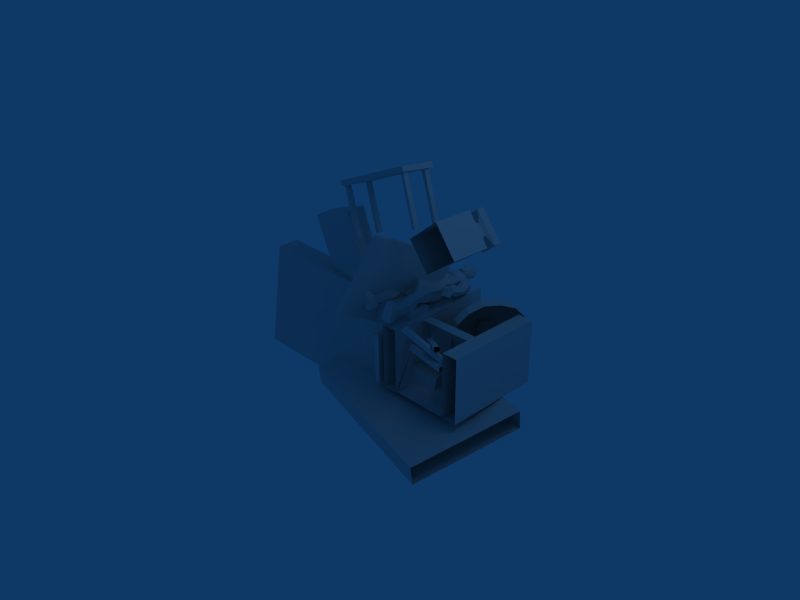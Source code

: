 # Source: blacksmith_destroyed.blend  (saved by Blender 2.44.0; exported with 4.5.12 LTS)
import bpy
from mathutils import Matrix  # noqa: F401  (used for matrix-valued properties, if any)

bpy.ops.wm.read_factory_settings(use_empty=True)
scene = bpy.context.scene
scene.name = 'Scene'

# ---- collections
col_collection_1 = bpy.data.collections.new('Collection 1'); scene.collection.children.link(col_collection_1)

# ---- materials (node trees are filled in below, after node groups)
mat_nonetexture = bpy.data.materials.new('Nonetexture_')
mat_nonetexture.alpha_threshold = 0.0
mat_nonetexture.roughness = 0.5
mat_nonetexture.line_color = (0.0, 0.0, 0.0, 1.0)
mat_material = bpy.data.materials.new('Material')
mat_material.alpha_threshold = 0.0
mat_material.roughness = 0.5
mat_material.line_color = (0.0, 0.0, 0.0, 1.0)

# ---- material node trees

# ---- world
world_world = bpy.data.worlds.new('World'); scene.world = world_world
world_world.color = (0.05656, 0.2208, 0.4)
world_world.use_sun_shadow = False
world_world.sun_shadow_jitter_overblur = 0.0
world_world.cycles.sampling_method = 'MANUAL'
world_world.cycles.sample_map_resolution = 256

# ---- cameras
cam_camera = bpy.data.cameras.new('Camera')
cam_camera.passepartout_alpha = 0.2
cam_camera.clip_end = 100.0
cam_camera.lens = 35.0
cam_camera.ortho_scale = 7.314
cam_camera.show_passepartout = False
cam_camera.show_safe_areas = True
cam_camera.dof.focus_distance = 0.0
cam_camera.dof.aperture_fstop = 128.0

# ---- lights
light_spot = bpy.data.lights.new('Spot', 'POINT')
light_spot.transmission_factor = 0.0
light_spot.cutoff_distance = 30.0
light_spot.energy = 100.0
light_spot.shadow_buffer_clip_start = 1.001
light_spot.shadow_soft_size = 1.0
light_spot.shadow_maximum_resolution = 0.006
light_spot.use_absolute_resolution = True
light_spot.cycles.use_multiple_importance_sampling = False

# ---- meshes
me_worker_stand_nonetext = bpy.data.meshes.new('worker_stand_Nonetext')
me_worker_stand_nonetext.from_pydata([(0.01941, 0.8492, 0.2708), (0.04513, 0.7303, -0.01315), (-0.01661, 1.117, 0.1683), (0.02071, 1.03, -0.2221), (-0.01297, 1.173, 0.1437), (0.02022, 1.194, -0.2078), (-0.01329, 1.28, 0.1428), (0.01443, 1.282, -0.1675), (-0.003073, 1.394, 0.1633), (0.01275, 1.401, -0.1931), (-0.004631, 1.484, 0.1662), (0.007603, 1.537, -0.2419), (-0.02021, 1.633, 0.1784), (0.02423, 1.694, -0.2097), (-0.01087, 1.732, 0.1096), (0.0177, 1.764, -0.1234), (-0.008845, 1.513, 0.2015), (-0.006103, 1.835, 0.08829), (0.009147, 1.856, -0.04089), (0.1804, -0.006636, 0.1705), (0.112, -0.005093, -0.02859), (0.3247, 5.666e-05, 0.1161), (0.2583, 0.003606, -0.0759), (0.1753, 0.09995, 0.1717), (0.1077, 0.1143, -0.02862), (0.3196, 0.1072, 0.1172), (0.2569, 0.1101, -0.06998), (0.2471, -0.004829, 0.2934), (0.3444, -0.00157, 0.2676), (0.2458, 0.06468, 0.2967), (0.3417, 0.06855, 0.2662), (0.1855, 0.158, 0.1208), (0.1544, 0.1708, 0.008456), (0.2707, 0.1623, 0.0927), (0.2397, 0.1665, -0.01494), (0.1146, 0.3899, 0.1319), (0.06751, 0.4589, 0.005374), (0.289, 0.3874, 0.09417), (0.2721, 0.456, -0.03817), (0.2231, 0.1586, 0.109), (0.2074, 0.3814, 0.1643), (0.1595, 0.4613, -0.04143), (0.1962, 0.1679, -0.003264), (0.1215, 0.6025, 0.1669), (0.1025, 0.5988, 0.05962), (0.259, 0.6015, 0.1425), (0.2397, 0.5997, 0.03529), (0.1956, 0.6047, 0.2085), (0.1636, 0.5994, 0.02749), (0.1129, 0.6544, 0.1669), (0.09845, 0.632, 0.05909), (0.2532, 0.6518, 0.1393), (0.236, 0.6337, 0.03305), (0.1889, 0.6597, 0.2038), (0.1603, 0.6284, 0.02448), (0.2667, 0.8049, 0.1553), (0.2472, 0.7559, 0.002959), (0.1264, 0.8278, 0.2274), (0.1157, 0.7382, -0.02123), (0.2194, 1.117, 0.07596), (0.2016, 1.069, -0.0778), (0.1032, 1.109, 0.1394), (0.1223, 1.029, -0.1773), (0.1856, 1.205, 0.08026), (0.1879, 1.19, -0.06848), (0.09264, 1.183, 0.1496), (0.1244, 1.189, -0.1704), (0.1743, 1.283, 0.1042), (0.1844, 1.281, -0.06825), (0.09368, 1.282, 0.1493), (0.1254, 1.28, -0.142), (0.1869, 1.378, 0.0739), (0.1827, 1.384, -0.05303), (0.1086, 1.374, 0.1372), (0.112, 1.386, -0.1723), (0.2423, 1.538, 0.1152), (0.2102, 1.482, -0.05073), (0.1331, 1.465, 0.1664), (0.2578, 1.567, -0.151), (0.2229, 1.646, 0.1234), (0.2907, 1.736, 0.01707), (0.1235, 1.631, 0.1942), (0.2551, 1.683, -0.1314), (0.07098, 1.75, 0.06808), (0.08625, 1.764, -0.06194), (0.292, 1.6, 0.1233), (0.348, 1.656, 0.03232), (0.3169, 1.626, -0.09537), (0.2787, 1.379, 0.05115), (0.2678, 1.368, -0.01973), (0.2886, 1.385, -0.08371), (0.3438, 1.426, 0.07683), (0.3917, 1.457, 0.008162), (0.3594, 1.434, -0.06294), (0.3078, 1.346, 0.07626), (0.2948, 1.316, 0.0192), (0.3097, 1.305, -0.04013), (0.3726, 1.387, 0.07345), (0.3999, 1.383, 0.01499), (0.3765, 1.348, -0.04863), (0.2943, 1.26, 0.1448), (0.2878, 1.225, 0.06595), (0.298, 1.207, -0.007548), (0.4013, 1.315, 0.1303), (0.4457, 1.311, 0.04793), (0.4048, 1.258, -0.02686), (0.3774, 1.103, 0.161), (0.3653, 1.083, 0.1257), (0.3775, 1.076, 0.08701), (0.4313, 1.131, 0.1531), (0.4534, 1.129, 0.1124), (0.4336, 1.103, 0.0759), (0.4158, 1.058, 0.2244), (0.4202, 1.005, 0.07539), (0.4862, 1.062, 0.217), (0.4941, 1.011, 0.06907), (0.397, 0.9495, 0.2345), (0.4228, 0.9082, 0.1307), (0.4447, 0.9416, 0.2393), (0.1305, 1.491, 0.2032), (0.03455, 1.838, 0.07467), (0.06016, 1.84, 0.04062), (0.05356, 1.849, 0.007072), (0.1061, 1.763, 0.01061), (0.1946, 1.747, 0.01115), (-0.0001167, 1.875, 0.04122), (-0.09647, 0.853, 0.2605), (-0.06113, 0.7299, -0.01946), (-0.2322, 0.02446, 0.1996), (-0.1245, 0.02776, 0.0199), (-0.3637, 0.03221, 0.1192), (-0.2586, 0.03347, -0.05584), (-0.2273, 0.1318, 0.2022), (-0.1214, 0.1489, 0.02124), (-0.3584, 0.1389, 0.1209), (-0.2587, 0.1389, -0.05133), (-0.3171, 0.02586, 0.3051), (-0.4102, 0.03068, 0.2669), (-0.3162, 0.09515, 0.3108), (-0.4063, 0.1008, 0.2659), (-0.2303, 0.1911, 0.1494), (-0.1767, 0.2041, 0.04655), (-0.3073, 0.1934, 0.1041), (-0.2546, 0.197, 0.004702), (-0.1714, 0.4249, 0.1744), (-0.09491, 0.4926, 0.06242), (-0.3311, 0.4199, 0.09481), (-0.2824, 0.4872, -0.03032), (-0.2645, 0.1908, 0.1298), (-0.2693, 0.4158, 0.183), (-0.1726, 0.4935, -0.005764), (-0.2147, 0.1999, 0.02554), (-0.1872, 0.6381, 0.2016), (-0.1422, 0.6274, 0.1031), (-0.3143, 0.6355, 0.1439), (-0.269, 0.6274, 0.0454), (-0.2692, 0.6433, 0.2232), (-0.1934, 0.6264, 0.05683), (-0.1765, 0.6863, 0.1937), (-0.1377, 0.6535, 0.09734), (-0.3067, 0.6854, 0.1383), (-0.2648, 0.656, 0.04205), (-0.26, 0.6994, 0.2155), (-0.1898, 0.6486, 0.05307), (-0.3158, 0.8404, 0.1302), (-0.2645, 0.7687, -0.004679), (-0.1927, 0.8538, 0.2165), (-0.1306, 0.7416, -0.0116), (-0.2297, 1.137, 0.02734), (-0.1866, 1.069, -0.113), (-0.1285, 1.131, 0.1128), (-0.09303, 1.016, -0.1913), (-0.1982, 1.208, 0.03961), (-0.1719, 1.19, -0.1056), (-0.1202, 1.181, 0.1282), (-0.09222, 1.19, -0.1912), (-0.1883, 1.28, 0.0765), (-0.1716, 1.281, -0.09541), (-0.1152, 1.278, 0.1344), (-0.1024, 1.282, -0.1584), (-0.191, 1.372, 0.05812), (-0.1745, 1.383, -0.07324), (-0.1177, 1.368, 0.1303), (-0.09208, 1.388, -0.1783), (-0.2573, 1.54, 0.06885), (-0.2026, 1.484, -0.07565), (-0.1391, 1.466, 0.1591), (-0.2286, 1.58, -0.195), (-0.244, 1.651, 0.06886), (-0.2819, 1.748, -0.05067), (-0.1615, 1.636, 0.163), (-0.2157, 1.695, -0.1848), (-0.07978, 1.753, 0.04996), (-0.06325, 1.767, -0.08002), (-0.3105, 1.606, 0.05604), (-0.3439, 1.668, -0.04944), (-0.288, 1.64, -0.162), (-0.2813, 1.383, -0.004505), (-0.2607, 1.371, -0.0731), (-0.2728, 1.387, -0.136), (-0.3505, 1.434, -0.007537), (-0.387, 1.466, -0.07125), (-0.3426, 1.443, -0.1429), (-0.3129, 1.357, 0.01355), (-0.2934, 1.325, -0.04876), (-0.2993, 1.31, -0.109), (-0.3772, 1.399, -0.01147), (-0.3953, 1.393, -0.08157), (-0.3647, 1.351, -0.1282), (-0.311, 1.295, 0.06796), (-0.3077, 1.246, 0.00441), (-0.3225, 1.248, -0.06431), (-0.4134, 1.347, 0.02799), (-0.4456, 1.328, -0.05913), (-0.3958, 1.263, -0.1166), (-0.3987, 1.144, 0.1), (-0.3819, 1.118, 0.07095), (-0.3887, 1.105, 0.03263), (-0.4503, 1.17, 0.07959), (-0.4667, 1.161, 0.03717), (-0.4424, 1.129, 0.0092), (-0.4456, 1.11, 0.1645), (-0.429, 1.031, 0.02792), (-0.5142, 1.111, 0.1471), (-0.5015, 1.034, 0.01067), (-0.4278, 1.005, 0.1958), (-0.4388, 0.9458, 0.09823), (-0.4756, 0.9967, 0.1955), (-0.1443, 1.493, 0.1925), (-0.04248, 1.839, 0.06573), (-0.05955, 1.842, 0.02671), (-0.04524, 1.85, -0.004408), (-0.09981, 1.767, -0.01393), (-0.1865, 1.755, -0.03425), (0.0049, 1.811, -0.009761), (-0.01271, 1.784, 0.1388), (0.01329, 1.875, -0.07675), (-0.01259, 1.967, 0.1601), (0.01284, 1.99, -0.08993), (-0.01126, 2.062, 0.1478), (0.007256, 2.081, -0.03728), (-0.01534, 1.878, 0.1827), (-0.01238, 1.864, 0.1502), (-0.001586, 2.09, 0.051), (0.04695, 1.804, 0.1229), (0.07788, 1.873, -0.04237), (0.08802, 1.979, 0.1063), (0.1134, 1.989, 0.0161), (0.08204, 1.994, -0.05622), (0.06558, 2.067, 0.1009), (0.0847, 2.075, 0.03242), (0.06029, 2.079, -0.01192), (0.06782, 1.885, 0.1191), (0.006581, 1.882, 0.1487), (0.1029, 1.903, 0.02555), (0.06441, 1.843, 0.03022), (-0.06641, 1.806, 0.1097), (-0.05735, 1.874, -0.05801), (-0.1003, 1.979, 0.08716), (-0.107, 1.989, -0.006304), (-0.06177, 1.994, -0.07084), (-0.07728, 2.067, 0.08654), (-0.08246, 2.075, 0.01568), (-0.04975, 2.079, -0.02294), (-0.08363, 1.887, 0.102), (-0.03004, 1.882, 0.1447), (-0.09675, 1.905, 0.002897), (-0.06124, 1.845, 0.01563), (-0.4323, 1.198, 0.2854), (-0.4323, 1.042, 0.02671), (-0.4433, 0.9946, 0.05518), (-0.4433, 1.15, 0.3139), (-0.3771, 1.188, 0.2911), (-0.3771, 1.032, 0.0324), (-0.3881, 0.9851, 0.06087), (-0.3881, 1.141, 0.3196), (-0.3702, 1.051, 0.3738), (-0.3201, 1.265, 0.2446), (-0.5003, 1.073, 0.3603), (-0.4502, 1.288, 0.2312), (-0.4502, 1.348, 0.3309), (-0.5003, 1.133, 0.46), (-0.3201, 1.325, 0.3443), (-0.3702, 1.111, 0.4735)], [], [(22, 19, 20), (19, 22, 21), (24, 19, 23), (19, 24, 20), (26, 20, 24), (20, 26, 22), (25, 22, 26), (22, 25, 21), (29, 28, 30), (28, 29, 27), (27, 21, 28), (21, 27, 19), (29, 19, 27), (19, 29, 23), (30, 23, 29), (23, 30, 25), (28, 25, 30), (25, 28, 21), (32, 23, 31), (23, 32, 24), (24, 34, 26), (24, 42, 34), (24, 32, 42), (33, 26, 34), (26, 33, 25), (39, 25, 33), (25, 31, 23), (39, 31, 25), (36, 31, 35), (31, 36, 32), (38, 42, 41), (42, 38, 34), (37, 34, 38), (34, 37, 33), (40, 33, 37), (33, 40, 39), (35, 39, 40), (39, 35, 31), (32, 41, 42), (41, 32, 36), (46, 41, 48), (41, 46, 38), (45, 38, 46), (38, 45, 37), (47, 37, 45), (37, 47, 40), (44, 35, 43), (35, 44, 36), (43, 40, 47), (40, 43, 35), (48, 36, 44), (36, 48, 41), (52, 48, 54), (48, 52, 46), (51, 46, 52), (46, 51, 45), (53, 45, 51), (45, 53, 47), (49, 47, 53), (47, 49, 43), (50, 43, 49), (43, 50, 44), (54, 44, 50), (44, 54, 48), (56, 54, 58), (54, 56, 52), (55, 52, 56), (52, 55, 51), (57, 51, 55), (51, 57, 53), (0, 53, 57), (53, 0, 49), (49, 0, 1), (49, 1, 50), (58, 50, 1), (50, 58, 54), (59, 56, 60), (56, 59, 55), (61, 55, 59), (55, 61, 57), (62, 1, 3), (1, 62, 58), (62, 64, 60), (64, 62, 66), (63, 60, 64), (60, 63, 59), (65, 59, 63), (59, 65, 61), (4, 61, 65), (61, 4, 2), (3, 66, 62), (66, 3, 5), (58, 60, 56), (60, 58, 62), (68, 66, 70), (66, 68, 64), (67, 64, 68), (64, 67, 63), (69, 63, 67), (63, 69, 65), (6, 65, 69), (65, 6, 4), (70, 5, 7), (5, 70, 66), (72, 70, 74), (70, 72, 68), (71, 68, 72), (68, 71, 67), (73, 67, 71), (67, 73, 69), (8, 69, 73), (69, 8, 6), (74, 7, 9), (7, 74, 70), (76, 74, 78), (74, 76, 72), (75, 72, 76), (72, 75, 71), (77, 71, 75), (71, 77, 73), (10, 73, 77), (73, 10, 8), (78, 9, 11), (9, 78, 74), (116, 117, 118), (81, 75, 79), (75, 81, 119), (16, 77, 119), (77, 16, 10), (119, 12, 16), (12, 119, 81), (82, 11, 13), (11, 82, 78), (124, 82, 84), (124, 83, 79), (14, 79, 83), (79, 14, 81), (81, 14, 12), (84, 13, 15), (87, 80, 86), (80, 87, 82), (78, 82, 87), (75, 85, 79), (86, 79, 85), (79, 86, 80), (89, 78, 90), (78, 89, 76), (88, 76, 89), (76, 88, 75), (93, 86, 92), (86, 93, 87), (90, 87, 93), (87, 90, 78), (91, 75, 88), (75, 91, 85), (92, 85, 91), (85, 92, 86), (95, 90, 96), (90, 95, 89), (99, 92, 98), (92, 99, 93), (96, 93, 99), (93, 96, 90), (94, 89, 95), (89, 94, 88), (97, 88, 94), (88, 97, 91), (98, 91, 97), (91, 98, 92), (101, 96, 102), (96, 101, 95), (105, 98, 104), (98, 105, 99), (102, 99, 105), (99, 102, 96), (100, 95, 101), (95, 100, 94), (103, 94, 100), (94, 103, 97), (104, 97, 103), (97, 104, 98), (107, 102, 108), (102, 107, 101), (111, 104, 110), (104, 111, 105), (108, 105, 111), (105, 108, 102), (106, 101, 107), (101, 106, 100), (109, 100, 106), (100, 109, 103), (110, 103, 109), (103, 110, 104), (112, 108, 113), (108, 112, 107), (115, 110, 114), (110, 115, 111), (113, 111, 115), (111, 113, 108), (107, 112, 106), (114, 106, 112), (106, 114, 109), (109, 114, 110), (116, 113, 117), (113, 116, 112), (117, 114, 118), (114, 117, 115), (115, 117, 113), (118, 112, 116), (112, 118, 114), (75, 119, 77), (14, 83, 120), (17, 14, 120), (15, 122, 84), (15, 18, 122), (0, 61, 2), (123, 122, 121), (122, 123, 84), (83, 121, 120), (121, 83, 123), (80, 82, 124), (80, 124, 79), (13, 84, 82), (124, 84, 123), (123, 83, 124), (61, 0, 57), (17, 120, 125), (122, 18, 125), (121, 122, 125), (120, 121, 125), (1, 127, 3), (127, 0, 126), (0, 127, 1), (131, 129, 128), (128, 130, 131), (133, 132, 128), (128, 129, 133), (135, 133, 129), (129, 131, 135), (134, 135, 131), (131, 130, 134), (138, 139, 137), (137, 136, 138), (136, 137, 130), (130, 128, 136), (138, 136, 128), (128, 132, 138), (139, 138, 132), (132, 134, 139), (137, 139, 134), (134, 130, 137), (141, 140, 132), (132, 133, 141), (133, 135, 143), (133, 143, 151), (133, 151, 141), (142, 143, 135), (135, 134, 142), (148, 142, 134), (134, 132, 140), (148, 134, 140), (145, 144, 140), (140, 141, 145), (147, 150, 151), (151, 143, 147), (146, 147, 143), (143, 142, 146), (149, 146, 142), (142, 148, 149), (144, 149, 148), (148, 140, 144), (141, 151, 150), (150, 145, 141), (155, 157, 150), (150, 147, 155), (154, 155, 147), (147, 146, 154), (156, 154, 146), (146, 149, 156), (153, 152, 144), (144, 145, 153), (152, 156, 149), (149, 144, 152), (157, 153, 145), (145, 150, 157), (161, 163, 157), (157, 155, 161), (160, 161, 155), (155, 154, 160), (162, 160, 154), (154, 156, 162), (158, 162, 156), (156, 152, 158), (159, 158, 152), (152, 153, 159), (163, 159, 153), (153, 157, 163), (165, 167, 163), (163, 161, 165), (164, 165, 161), (161, 160, 164), (166, 164, 160), (160, 162, 166), (126, 166, 162), (162, 158, 126), (127, 126, 158), (158, 159, 127), (167, 127, 159), (159, 163, 167), (168, 169, 165), (165, 164, 168), (170, 168, 164), (164, 166, 170), (171, 3, 127), (127, 167, 171), (171, 169, 173), (173, 175, 171), (172, 173, 169), (169, 168, 172), (174, 172, 168), (168, 170, 174), (4, 174, 170), (170, 2, 4), (3, 171, 175), (175, 5, 3), (167, 165, 169), (169, 171, 167), (177, 179, 175), (175, 173, 177), (176, 177, 173), (173, 172, 176), (178, 176, 172), (172, 174, 178), (6, 178, 174), (174, 4, 6), (179, 7, 5), (5, 175, 179), (181, 183, 179), (179, 177, 181), (180, 181, 177), (177, 176, 180), (182, 180, 176), (176, 178, 182), (8, 182, 178), (178, 6, 8), (183, 9, 7), (7, 179, 183), (185, 187, 183), (183, 181, 185), (184, 185, 181), (181, 180, 184), (186, 184, 180), (180, 182, 186), (10, 186, 182), (182, 8, 10), (187, 11, 9), (9, 183, 187), (225, 227, 226), (190, 188, 184), (184, 228, 190), (16, 228, 186), (186, 10, 16), (228, 16, 12), (12, 190, 228), (191, 13, 11), (11, 187, 191), (233, 193, 191), (233, 188, 192), (14, 192, 188), (188, 190, 14), (190, 12, 14), (193, 15, 13), (196, 195, 189), (189, 191, 196), (187, 196, 191), (184, 188, 194), (195, 194, 188), (188, 189, 195), (198, 199, 187), (187, 185, 198), (197, 198, 185), (185, 184, 197), (202, 201, 195), (195, 196, 202), (199, 202, 196), (196, 187, 199), (200, 197, 184), (184, 194, 200), (201, 200, 194), (194, 195, 201), (204, 205, 199), (199, 198, 204), (208, 207, 201), (201, 202, 208), (205, 208, 202), (202, 199, 205), (203, 204, 198), (198, 197, 203), (206, 203, 197), (197, 200, 206), (207, 206, 200), (200, 201, 207), (210, 211, 205), (205, 204, 210), (214, 213, 207), (207, 208, 214), (211, 214, 208), (208, 205, 211), (209, 210, 204), (204, 203, 209), (212, 209, 203), (203, 206, 212), (213, 212, 206), (206, 207, 213), (216, 217, 211), (211, 210, 216), (220, 219, 213), (213, 214, 220), (217, 220, 214), (214, 211, 217), (215, 216, 210), (210, 209, 215), (218, 215, 209), (209, 212, 218), (219, 218, 212), (212, 213, 219), (221, 222, 217), (217, 216, 221), (224, 223, 219), (219, 220, 224), (222, 224, 220), (220, 217, 222), (216, 215, 221), (223, 221, 215), (215, 218, 223), (218, 219, 223), (225, 226, 222), (222, 221, 225), (226, 227, 223), (223, 224, 226), (224, 222, 226), (227, 225, 221), (221, 223, 227), (184, 186, 228), (14, 229, 192), (17, 229, 14), (15, 193, 231), (15, 231, 18), (126, 2, 170), (232, 230, 231), (231, 193, 232), (192, 229, 230), (230, 232, 192), (189, 233, 191), (189, 188, 233), (13, 191, 193), (233, 232, 193), (232, 233, 192), (170, 166, 126), (126, 0, 2), (17, 125, 229), (231, 125, 18), (230, 125, 231), (229, 125, 230), (250, 243, 249), (243, 251, 240), (255, 234, 245), (235, 234, 244), (245, 234, 236), (247, 245, 248), (245, 247, 254), (254, 247, 246), (252, 237, 253), (237, 252, 246), (248, 236, 238), (236, 248, 245), (250, 248, 251), (248, 250, 247), (249, 247, 250), (247, 249, 246), (239, 246, 249), (246, 239, 237), (238, 251, 248), (251, 238, 240), (237, 241, 253), (241, 242, 253), (253, 244, 252), (244, 242, 235), (253, 242, 244), (239, 249, 243), (243, 250, 251), (252, 254, 246), (245, 254, 255), (244, 254, 252), (255, 254, 244), (244, 234, 255), (262, 261, 243), (243, 240, 263), (267, 257, 234), (235, 256, 234), (257, 236, 234), (259, 260, 257), (257, 266, 259), (266, 258, 259), (264, 265, 237), (237, 258, 264), (260, 238, 236), (236, 257, 260), (262, 263, 260), (260, 259, 262), (261, 262, 259), (259, 258, 261), (239, 261, 258), (258, 237, 239), (238, 260, 263), (263, 240, 238), (237, 265, 241), (241, 265, 242), (265, 264, 256), (256, 235, 242), (265, 256, 242), (239, 243, 261), (243, 263, 262), (264, 258, 266), (257, 267, 266), (256, 264, 266), (267, 256, 266), (256, 267, 234), (281, 283, 282), (281, 282, 280), (278, 276, 283), (278, 283, 281), (277, 279, 280), (277, 280, 282), (276, 277, 282), (276, 282, 283), (279, 278, 280), (278, 281, 280), (268, 271, 279), (271, 278, 279), (275, 272, 277), (275, 277, 276), (272, 268, 277), (268, 279, 277), (271, 275, 276), (271, 276, 278), (270, 274, 275), (270, 275, 271), (269, 273, 270), (273, 274, 270), (268, 272, 273), (268, 273, 269), (272, 275, 274), (272, 274, 273), (270, 271, 268), (270, 268, 269)])
_uv = me_worker_stand_nonetext.uv_layers.new(name='UVTex')
_uv.uv.foreach_set('vector', [0.4303, 0.01098, 0.582, 0.01154, 0.5806, 0.01158, 0.582, 0.01154, 0.4303, 0.01098, 0.4743, 0.01154, 0.06942, 0.05128, 0.1332, 0.01099, 0.1332, 0.05027, 0.1332, 0.01099, 0.06942, 0.05128, 0.06942, 0.01199, 0.0128, 0.05128, 0.06942, 0.01199, 0.06942, 0.05128, 0.06942, 0.01199, 0.0128, 0.05128, 0.0128, 0.01199, 0.4746, 0.08016, 0.4303, 0.01098, 0.4303, 0.08063, 0.4303, 0.01098, 0.4746, 0.08016, 0.4743, 0.01154, 0.5534, 0.04662, 0.4987, 0.01092, 0.4982, 0.04662, 0.4987, 0.01092, 0.5534, 0.04662, 0.5537, 0.01175, 0.5537, 0.01175, 0.4743, 0.01154, 0.4987, 0.01092, 0.4743, 0.01154, 0.5537, 0.01175, 0.582, 0.01154, 0.5534, 0.04662, 0.582, 0.01154, 0.5537, 0.01175, 0.582, 0.01154, 0.5534, 0.04662, 0.5814, 0.08051, 0.4982, 0.04662, 0.5814, 0.08051, 0.5534, 0.04662, 0.5814, 0.08051, 0.4982, 0.04662, 0.4746, 0.08016, 0.4987, 0.01092, 0.4746, 0.08016, 0.4982, 0.04662, 0.4746, 0.08016, 0.4987, 0.01092, 0.4743, 0.01154, 0.05742, 0.07295, 0.1332, 0.05027, 0.09792, 0.07237, 0.1332, 0.05027, 0.05742, 0.07295, 0.06942, 0.05128, 0.06942, 0.05128, 0.0248, 0.07295, 0.0128, 0.05128, 0.06942, 0.05128, 0.04135, 0.07295, 0.0248, 0.07295, 0.06942, 0.05128, 0.05742, 0.07295, 0.04135, 0.07295, 0.5081, 0.1092, 0.4303, 0.08063, 0.4755, 0.1094, 0.4303, 0.08063, 0.5081, 0.1092, 0.4746, 0.08016, 0.5275, 0.1092, 0.4746, 0.08016, 0.5081, 0.1092, 0.4746, 0.08016, 0.542, 0.1092, 0.5814, 0.08051, 0.5275, 0.1092, 0.542, 0.1092, 0.4746, 0.08016, 0.09919, 0.1712, 0.09792, 0.07237, 0.1291, 0.1508, 0.09792, 0.07237, 0.09919, 0.1712, 0.05742, 0.07295, 0.02276, 0.179, 0.04135, 0.07295, 0.06272, 0.175, 0.04135, 0.07295, 0.02276, 0.179, 0.0248, 0.07295, 0.508, 0.1973, 0.4755, 0.1094, 0.4742, 0.2182, 0.4755, 0.1094, 0.508, 0.1973, 0.5081, 0.1092, 0.5438, 0.1938, 0.5081, 0.1092, 0.508, 0.1973, 0.5081, 0.1092, 0.5438, 0.1938, 0.5275, 0.1092, 0.5747, 0.1906, 0.5275, 0.1092, 0.5438, 0.1938, 0.5275, 0.1092, 0.5747, 0.1906, 0.542, 0.1092, 0.05742, 0.07295, 0.06272, 0.175, 0.04135, 0.07295, 0.06272, 0.175, 0.05742, 0.07295, 0.09919, 0.1712, 0.04812, 0.2369, 0.06272, 0.175, 0.07496, 0.2343, 0.06272, 0.175, 0.04812, 0.2369, 0.02276, 0.179, 0.5318, 0.2745, 0.4742, 0.2182, 0.4919, 0.2745, 0.4742, 0.2182, 0.5318, 0.2745, 0.508, 0.1973, 0.5598, 0.2717, 0.508, 0.1973, 0.5318, 0.2745, 0.508, 0.1973, 0.5598, 0.2717, 0.5438, 0.1938, 0.09906, 0.2318, 0.1291, 0.1508, 0.1383, 0.2288, 0.1291, 0.1508, 0.09906, 0.2318, 0.09919, 0.1712, 0.584, 0.2692, 0.5438, 0.1938, 0.5598, 0.2717, 0.5438, 0.1938, 0.584, 0.2692, 0.5747, 0.1906, 0.07496, 0.2343, 0.09919, 0.1712, 0.09906, 0.2318, 0.09919, 0.1712, 0.07496, 0.2343, 0.06272, 0.175, 0.05187, 0.2548, 0.07496, 0.2343, 0.07871, 0.2522, 0.07496, 0.2343, 0.05187, 0.2548, 0.04812, 0.2369, 0.5356, 0.2925, 0.4919, 0.2745, 0.4978, 0.2925, 0.4919, 0.2745, 0.5356, 0.2925, 0.5318, 0.2745, 0.5636, 0.2897, 0.5318, 0.2745, 0.5356, 0.2925, 0.5318, 0.2745, 0.5636, 0.2897, 0.5598, 0.2717, 0.5878, 0.2872, 0.5598, 0.2717, 0.5636, 0.2897, 0.5598, 0.2717, 0.5878, 0.2872, 0.584, 0.2692, 0.1028, 0.2496, 0.1383, 0.2288, 0.1421, 0.2466, 0.1383, 0.2288, 0.1028, 0.2496, 0.09906, 0.2318, 0.07871, 0.2522, 0.09906, 0.2318, 0.1028, 0.2496, 0.09906, 0.2318, 0.07871, 0.2522, 0.07496, 0.2343, 0.05231, 0.3061, 0.07871, 0.2522, 0.09921, 0.3017, 0.07871, 0.2522, 0.05231, 0.3061, 0.05187, 0.2548, 0.5361, 0.3442, 0.4978, 0.2925, 0.4958, 0.3467, 0.4978, 0.2925, 0.5361, 0.3442, 0.5356, 0.2925, 0.5842, 0.3393, 0.5356, 0.2925, 0.5361, 0.3442, 0.5356, 0.2925, 0.5842, 0.3393, 0.5636, 0.2897, 0.615, 0.339, 0.5636, 0.2897, 0.5842, 0.3393, 0.5636, 0.2897, 0.615, 0.339, 0.5878, 0.2872, 0.1421, 0.2466, 0.147, 0.2986, 0.1283, 0.299, 0.1421, 0.2466, 0.1283, 0.299, 0.1028, 0.2496, 0.09921, 0.3017, 0.1028, 0.2496, 0.1283, 0.299, 0.1028, 0.2496, 0.09921, 0.3017, 0.07871, 0.2522, 0.5548, 0.4618, 0.4958, 0.3467, 0.513, 0.4645, 0.4958, 0.3467, 0.5548, 0.4618, 0.5361, 0.3442, 0.5986, 0.4506, 0.5361, 0.3442, 0.5548, 0.4618, 0.5361, 0.3442, 0.5986, 0.4506, 0.5842, 0.3393, 0.1053, 0.4164, 0.1283, 0.299, 0.149, 0.4125, 0.1283, 0.299, 0.1053, 0.4164, 0.09921, 0.3017, 0.1053, 0.4164, 0.06961, 0.4614, 0.06393, 0.4206, 0.06961, 0.4614, 0.1053, 0.4164, 0.1075, 0.4631, 0.5661, 0.5021, 0.513, 0.4645, 0.5285, 0.5021, 0.513, 0.4645, 0.5661, 0.5021, 0.5548, 0.4618, 0.5989, 0.4954, 0.5548, 0.4618, 0.5661, 0.5021, 0.5548, 0.4618, 0.5989, 0.4954, 0.5986, 0.4506, 0.6343, 0.4954, 0.5986, 0.4506, 0.5989, 0.4954, 0.5986, 0.4506, 0.6343, 0.4954, 0.6343, 0.4472, 0.149, 0.4125, 0.1075, 0.4631, 0.1053, 0.4164, 0.1075, 0.4631, 0.149, 0.4125, 0.149, 0.4633, 0.09921, 0.3017, 0.06393, 0.4206, 0.05231, 0.3061, 0.06393, 0.4206, 0.09921, 0.3017, 0.1053, 0.4164, 0.07108, 0.4937, 0.1075, 0.4631, 0.1067, 0.4952, 0.1075, 0.4631, 0.07108, 0.4937, 0.06961, 0.4614, 0.5676, 0.5346, 0.5285, 0.5021, 0.5316, 0.5346, 0.5285, 0.5021, 0.5676, 0.5346, 0.5661, 0.5021, 0.5965, 0.5346, 0.5661, 0.5021, 0.5676, 0.5346, 0.5661, 0.5021, 0.5965, 0.5346, 0.5989, 0.4954, 0.6343, 0.5346, 0.5989, 0.4954, 0.5965, 0.5346, 0.5989, 0.4954, 0.6343, 0.5346, 0.6343, 0.4954, 0.1067, 0.4952, 0.149, 0.4633, 0.149, 0.4953, 0.149, 0.4633, 0.1067, 0.4952, 0.1075, 0.4631, 0.06797, 0.5304, 0.1067, 0.4952, 0.1113, 0.5321, 0.1067, 0.4952, 0.06797, 0.5304, 0.07108, 0.4937, 0.5645, 0.5716, 0.5316, 0.5346, 0.5498, 0.5716, 0.5316, 0.5346, 0.5645, 0.5716, 0.5676, 0.5346, 0.5932, 0.5716, 0.5676, 0.5346, 0.5645, 0.5716, 0.5676, 0.5346, 0.5932, 0.5716, 0.5965, 0.5346, 0.6343, 0.5816, 0.5965, 0.5346, 0.5932, 0.5716, 0.5965, 0.5346, 0.6343, 0.5816, 0.6343, 0.5346, 0.1113, 0.5321, 0.149, 0.4953, 0.149, 0.5372, 0.149, 0.4953, 0.1113, 0.5321, 0.1067, 0.4952, 0.06733, 0.5624, 0.1113, 0.5321, 0.05425, 0.5966, 0.1113, 0.5321, 0.06733, 0.5624, 0.06797, 0.5304, 0.5356, 0.6377, 0.5498, 0.5716, 0.5496, 0.6051, 0.5498, 0.5716, 0.5356, 0.6377, 0.5645, 0.5716, 0.584, 0.6165, 0.5645, 0.5716, 0.5356, 0.6377, 0.5645, 0.5716, 0.584, 0.6165, 0.5932, 0.5716, 0.6343, 0.624, 0.5932, 0.5716, 0.584, 0.6165, 0.5932, 0.5716, 0.6343, 0.624, 0.6343, 0.5816, 0.05425, 0.5966, 0.149, 0.5372, 0.149, 0.577, 0.149, 0.5372, 0.05425, 0.5966, 0.1113, 0.5321, 0.3204, 0.4607, 0.3673, 0.4426, 0.3089, 0.4432, 0.5813, 0.679, 0.5356, 0.6377, 0.5462, 0.6779, 0.5356, 0.6377, 0.5813, 0.679, 0.5835, 0.6293, 0.6343, 0.6372, 0.584, 0.6165, 0.5835, 0.6293, 0.584, 0.6165, 0.6343, 0.6372, 0.6343, 0.624, 0.5835, 0.6293, 0.6343, 0.6789, 0.6343, 0.6372, 0.6343, 0.6789, 0.5835, 0.6293, 0.5813, 0.679, 0.06235, 0.6381, 0.149, 0.577, 0.149, 0.6349, 0.149, 0.577, 0.06235, 0.6381, 0.05425, 0.5966, 0.06899, 0.6765, 0.06235, 0.6381, 0.1195, 0.6806, 0.553, 0.7449, 0.6075, 0.7275, 0.5462, 0.6779, 0.6355, 0.7237, 0.5462, 0.6779, 0.6075, 0.7275, 0.5462, 0.6779, 0.6355, 0.7237, 0.5813, 0.679, 0.5813, 0.679, 0.6355, 0.7237, 0.6343, 0.6789, 0.1195, 0.6806, 0.149, 0.6349, 0.1471, 0.6769, 0.4743, 0.7044, 0.5211, 0.7198, 0.4963, 0.6941, 0.5211, 0.7198, 0.4743, 0.7044, 0.4798, 0.7438, 0.4447, 0.7177, 0.4798, 0.7438, 0.4743, 0.7044, 0.5356, 0.6377, 0.5193, 0.6634, 0.5462, 0.6779, 0.4963, 0.6941, 0.5462, 0.6779, 0.5193, 0.6634, 0.5462, 0.6779, 0.4963, 0.6941, 0.5211, 0.7198, 0.3654, 0.6652, 0.4447, 0.7177, 0.3972, 0.6573, 0.4447, 0.7177, 0.3654, 0.6652, 0.395, 0.7384, 0.5142, 0.5762, 0.5496, 0.6051, 0.531, 0.5624, 0.5496, 0.6051, 0.5142, 0.5762, 0.5356, 0.6377, 0.4331, 0.6421, 0.4963, 0.6941, 0.4678, 0.6256, 0.4963, 0.6941, 0.4331, 0.6421, 0.4743, 0.7044, 0.3972, 0.6573, 0.4743, 0.7044, 0.4331, 0.6421, 0.4743, 0.7044, 0.3972, 0.6573, 0.4447, 0.7177, 0.4868, 0.6025, 0.5356, 0.6377, 0.5142, 0.5762, 0.5356, 0.6377, 0.4868, 0.6025, 0.5193, 0.6634, 0.4678, 0.6256, 0.5193, 0.6634, 0.4868, 0.6025, 0.5193, 0.6634, 0.4678, 0.6256, 0.4963, 0.6941, 0.3565, 0.6444, 0.3972, 0.6573, 0.3804, 0.6335, 0.3972, 0.6573, 0.3565, 0.6444, 0.3654, 0.6652, 0.4137, 0.6204, 0.4678, 0.6256, 0.4556, 0.6035, 0.4678, 0.6256, 0.4137, 0.6204, 0.4331, 0.6421, 0.3804, 0.6335, 0.4331, 0.6421, 0.4137, 0.6204, 0.4331, 0.6421, 0.3804, 0.6335, 0.3972, 0.6573, 0.4993, 0.5667, 0.531, 0.5624, 0.5156, 0.5458, 0.531, 0.5624, 0.4993, 0.5667, 0.5142, 0.5762, 0.4738, 0.5896, 0.5142, 0.5762, 0.4993, 0.5667, 0.5142, 0.5762, 0.4738, 0.5896, 0.4868, 0.6025, 0.4556, 0.6035, 0.4868, 0.6025, 0.4738, 0.5896, 0.4868, 0.6025, 0.4556, 0.6035, 0.4678, 0.6256, 0.3313, 0.6185, 0.3804, 0.6335, 0.3611, 0.6117, 0.3804, 0.6335, 0.3313, 0.6185, 0.3565, 0.6444, 0.4002, 0.596, 0.4556, 0.6035, 0.4293, 0.586, 0.4556, 0.6035, 0.4002, 0.596, 0.4137, 0.6204, 0.3611, 0.6117, 0.4137, 0.6204, 0.4002, 0.596, 0.4137, 0.6204, 0.3611, 0.6117, 0.3804, 0.6335, 0.4839, 0.5417, 0.5156, 0.5458, 0.5022, 0.5166, 0.5156, 0.5458, 0.4839, 0.5417, 0.4993, 0.5667, 0.4505, 0.5716, 0.4993, 0.5667, 0.4839, 0.5417, 0.4993, 0.5667, 0.4505, 0.5716, 0.4738, 0.5896, 0.4293, 0.586, 0.4738, 0.5896, 0.4505, 0.5716, 0.4738, 0.5896, 0.4293, 0.586, 0.4556, 0.6035, 0.3286, 0.5552, 0.3611, 0.6117, 0.3525, 0.5383, 0.3611, 0.6117, 0.3286, 0.5552, 0.3313, 0.6185, 0.3747, 0.5228, 0.4293, 0.586, 0.4067, 0.5222, 0.4293, 0.586, 0.3747, 0.5228, 0.4002, 0.596, 0.3525, 0.5383, 0.4002, 0.596, 0.3747, 0.5228, 0.4002, 0.596, 0.3525, 0.5383, 0.3611, 0.6117, 0.4378, 0.4943, 0.5022, 0.5166, 0.4517, 0.4763, 0.5022, 0.5166, 0.4378, 0.4943, 0.4839, 0.5417, 0.4214, 0.5089, 0.4839, 0.5417, 0.4378, 0.4943, 0.4839, 0.5417, 0.4214, 0.5089, 0.4505, 0.5716, 0.4067, 0.5222, 0.4505, 0.5716, 0.4214, 0.5089, 0.4505, 0.5716, 0.4067, 0.5222, 0.4293, 0.586, 0.268, 0.5312, 0.3525, 0.5383, 0.3247, 0.4971, 0.3525, 0.5383, 0.268, 0.5312, 0.3286, 0.5552, 0.351, 0.4923, 0.4067, 0.5222, 0.393, 0.4892, 0.4067, 0.5222, 0.351, 0.4923, 0.3747, 0.5228, 0.3247, 0.4971, 0.3747, 0.5228, 0.351, 0.4923, 0.3747, 0.5228, 0.3247, 0.4971, 0.3525, 0.5383, 0.3286, 0.5552, 0.268, 0.5312, 0.3001, 0.5699, 0.393, 0.4892, 0.4378, 0.4943, 0.4175, 0.482, 0.4378, 0.4943, 0.393, 0.4892, 0.4214, 0.5089, 0.4214, 0.5089, 0.393, 0.4892, 0.4067, 0.5222, 0.3204, 0.4607, 0.3247, 0.4971, 0.3673, 0.4426, 0.3247, 0.4971, 0.3204, 0.4607, 0.268, 0.5312, 0.3673, 0.4426, 0.393, 0.4892, 0.3969, 0.4425, 0.393, 0.4892, 0.3673, 0.4426, 0.351, 0.4923, 0.351, 0.4923, 0.3673, 0.4426, 0.3247, 0.4971, 0.3969, 0.4425, 0.4175, 0.482, 0.4148, 0.4414, 0.4175, 0.482, 0.3969, 0.4425, 0.393, 0.4892, 0.5356, 0.6377, 0.5835, 0.6293, 0.584, 0.6165, 0.6355, 0.7237, 0.6075, 0.7275, 0.6212, 0.7561, 0.6355, 0.756, 0.6355, 0.7237, 0.6212, 0.7561, 0.1471, 0.6769, 0.1262, 0.7125, 0.1195, 0.6806, 0.1471, 0.6769, 0.1471, 0.7127, 0.1262, 0.7125, 0.615, 0.339, 0.5986, 0.4506, 0.6343, 0.4472, 0.09919, 0.6935, 0.1262, 0.7125, 0.1119, 0.7199, 0.1262, 0.7125, 0.09919, 0.6935, 0.1195, 0.6806, 0.6075, 0.7275, 0.6014, 0.7673, 0.6212, 0.7561, 0.6014, 0.7673, 0.6075, 0.7275, 0.5886, 0.7406, 0.5211, 0.7198, 0.4798, 0.7438, 0.553, 0.7449, 0.5211, 0.7198, 0.553, 0.7449, 0.5462, 0.6779, 0.149, 0.6349, 0.1195, 0.6806, 0.06235, 0.6381, 0.06899, 0.6765, 0.1195, 0.6806, 0.09919, 0.6935, 0.5886, 0.7406, 0.6075, 0.7275, 0.553, 0.7449, 0.5986, 0.4506, 0.615, 0.339, 0.5842, 0.3393, 0.6355, 0.756, 0.6212, 0.7561, 0.6355, 0.7772, 0.1262, 0.7125, 0.1471, 0.7127, 0.1471, 0.7334, 0.1119, 0.7199, 0.1262, 0.7125, 0.1471, 0.7334, 0.6212, 0.7561, 0.6014, 0.7673, 0.6355, 0.7772, 0.1283, 0.299, 0.1699, 0.2986, 0.149, 0.4125, 0.6566, 0.2014, 0.615, 0.339, 0.6562, 0.3391, 0.615, 0.339, 0.6566, 0.2014, 0.6147, 0.2018, 0.8383, 0.01291, 0.6896, 0.01245, 0.6896, 0.01245, 0.6896, 0.01245, 0.7917, 0.01283, 0.8383, 0.01291, 0.2285, 0.05128, 0.1629, 0.05027, 0.1629, 0.01099, 0.1629, 0.01099, 0.2285, 0.01199, 0.2285, 0.05128, 0.2851, 0.05128, 0.2285, 0.05128, 0.2285, 0.01199, 0.2285, 0.01199, 0.2851, 0.01199, 0.2851, 0.05128, 0.7917, 0.07774, 0.8383, 0.07795, 0.8383, 0.01291, 0.8383, 0.01291, 0.7917, 0.01283, 0.7917, 0.07774, 0.7132, 0.04825, 0.7673, 0.04825, 0.7673, 0.01259, 0.7673, 0.01259, 0.7132, 0.01259, 0.7132, 0.04825, 0.7132, 0.01259, 0.7673, 0.01259, 0.7917, 0.01283, 0.7917, 0.01283, 0.6896, 0.01245, 0.7132, 0.01259, 0.7132, 0.04825, 0.7132, 0.01259, 0.6896, 0.01245, 0.6896, 0.01245, 0.6896, 0.07832, 0.7132, 0.04825, 0.7673, 0.04825, 0.7132, 0.04825, 0.6896, 0.07832, 0.6896, 0.07832, 0.7917, 0.07774, 0.7673, 0.04825, 0.7673, 0.01259, 0.7673, 0.04825, 0.7917, 0.07774, 0.7917, 0.07774, 0.7917, 0.01283, 0.7673, 0.01259, 0.2405, 0.07295, 0.1988, 0.06991, 0.1629, 0.05027, 0.1629, 0.05027, 0.2285, 0.05128, 0.2405, 0.07295, 0.2285, 0.05128, 0.2851, 0.05128, 0.2732, 0.07295, 0.2285, 0.05128, 0.2732, 0.07295, 0.2566, 0.07295, 0.2285, 0.05128, 0.2566, 0.07295, 0.2405, 0.07295, 0.7605, 0.1092, 0.7931, 0.108, 0.8383, 0.07795, 0.8383, 0.07795, 0.7917, 0.07774, 0.7605, 0.1092, 0.7411, 0.1092, 0.7605, 0.1092, 0.7917, 0.07774, 0.7917, 0.07774, 0.6896, 0.07832, 0.7266, 0.1092, 0.7411, 0.1092, 0.7917, 0.07774, 0.7266, 0.1092, 0.1988, 0.1712, 0.1664, 0.1508, 0.1988, 0.06991, 0.1988, 0.06991, 0.2405, 0.07295, 0.1988, 0.1712, 0.2752, 0.179, 0.2352, 0.175, 0.2566, 0.07295, 0.2566, 0.07295, 0.2732, 0.07295, 0.2752, 0.179, 0.7606, 0.1973, 0.8005, 0.2195, 0.7931, 0.108, 0.7931, 0.108, 0.7605, 0.1092, 0.7606, 0.1973, 0.7249, 0.1938, 0.7606, 0.1973, 0.7605, 0.1092, 0.7605, 0.1092, 0.7411, 0.1092, 0.7249, 0.1938, 0.694, 0.1906, 0.7249, 0.1938, 0.7411, 0.1092, 0.7411, 0.1092, 0.7266, 0.1092, 0.694, 0.1906, 0.2405, 0.07295, 0.2566, 0.07295, 0.2352, 0.175, 0.2352, 0.175, 0.1988, 0.1712, 0.2405, 0.07295, 0.2498, 0.2369, 0.223, 0.2343, 0.2352, 0.175, 0.2352, 0.175, 0.2752, 0.179, 0.2498, 0.2369, 0.7368, 0.2745, 0.7767, 0.2745, 0.8005, 0.2195, 0.8005, 0.2195, 0.7606, 0.1973, 0.7368, 0.2745, 0.7088, 0.2717, 0.7368, 0.2745, 0.7606, 0.1973, 0.7606, 0.1973, 0.7249, 0.1938, 0.7088, 0.2717, 0.1989, 0.2318, 0.1572, 0.2288, 0.1664, 0.1508, 0.1664, 0.1508, 0.1988, 0.1712, 0.1989, 0.2318, 0.6846, 0.2692, 0.7088, 0.2717, 0.7249, 0.1938, 0.7249, 0.1938, 0.694, 0.1906, 0.6846, 0.2692, 0.223, 0.2343, 0.1989, 0.2318, 0.1988, 0.1712, 0.1988, 0.1712, 0.2352, 0.175, 0.223, 0.2343, 0.2461, 0.2548, 0.2192, 0.2522, 0.223, 0.2343, 0.223, 0.2343, 0.2498, 0.2369, 0.2461, 0.2548, 0.733, 0.2925, 0.7709, 0.2925, 0.7767, 0.2745, 0.7767, 0.2745, 0.7368, 0.2745, 0.733, 0.2925, 0.705, 0.2897, 0.733, 0.2925, 0.7368, 0.2745, 0.7368, 0.2745, 0.7088, 0.2717, 0.705, 0.2897, 0.6808, 0.2872, 0.705, 0.2897, 0.7088, 0.2717, 0.7088, 0.2717, 0.6846, 0.2692, 0.6808, 0.2872, 0.1951, 0.2496, 0.1534, 0.2466, 0.1572, 0.2288, 0.1572, 0.2288, 0.1989, 0.2318, 0.1951, 0.2496, 0.2192, 0.2522, 0.1951, 0.2496, 0.1989, 0.2318, 0.1989, 0.2318, 0.223, 0.2343, 0.2192, 0.2522, 0.2456, 0.3061, 0.1987, 0.3017, 0.2192, 0.2522, 0.2192, 0.2522, 0.2461, 0.2548, 0.2456, 0.3061, 0.7326, 0.3442, 0.774, 0.3503, 0.7709, 0.2925, 0.7709, 0.2925, 0.733, 0.2925, 0.7326, 0.3442, 0.6844, 0.3393, 0.7326, 0.3442, 0.733, 0.2925, 0.733, 0.2925, 0.705, 0.2897, 0.6844, 0.3393, 0.6562, 0.3391, 0.6844, 0.3393, 0.705, 0.2897, 0.705, 0.2897, 0.6808, 0.2872, 0.6562, 0.3391, 0.1699, 0.2986, 0.1474, 0.2987, 0.1534, 0.2466, 0.1534, 0.2466, 0.1951, 0.2496, 0.1699, 0.2986, 0.1987, 0.3017, 0.1699, 0.2986, 0.1951, 0.2496, 0.1951, 0.2496, 0.2192, 0.2522, 0.1987, 0.3017, 0.7139, 0.4618, 0.7557, 0.4682, 0.774, 0.3503, 0.774, 0.3503, 0.7326, 0.3442, 0.7139, 0.4618, 0.67, 0.4506, 0.7139, 0.4618, 0.7326, 0.3442, 0.7326, 0.3442, 0.6844, 0.3393, 0.67, 0.4506, 0.1926, 0.4164, 0.149, 0.4125, 0.1699, 0.2986, 0.1699, 0.2986, 0.1987, 0.3017, 0.1926, 0.4164, 0.1926, 0.4164, 0.2353, 0.4218, 0.2296, 0.4626, 0.2296, 0.4626, 0.1905, 0.4631, 0.1926, 0.4164, 0.7025, 0.5021, 0.7401, 0.5058, 0.7557, 0.4682, 0.7557, 0.4682, 0.7139, 0.4618, 0.7025, 0.5021, 0.6697, 0.4954, 0.7025, 0.5021, 0.7139, 0.4618, 0.7139, 0.4618, 0.67, 0.4506, 0.6697, 0.4954, 0.6343, 0.4954, 0.6697, 0.4954, 0.67, 0.4506, 0.67, 0.4506, 0.6343, 0.4472, 0.6343, 0.4954, 0.149, 0.4125, 0.1926, 0.4164, 0.1905, 0.4631, 0.1905, 0.4631, 0.149, 0.4633, 0.149, 0.4125, 0.1987, 0.3017, 0.2456, 0.3061, 0.2353, 0.4218, 0.2353, 0.4218, 0.1926, 0.4164, 0.1987, 0.3017, 0.2281, 0.4949, 0.1912, 0.4952, 0.1905, 0.4631, 0.1905, 0.4631, 0.2296, 0.4626, 0.2281, 0.4949, 0.701, 0.5346, 0.7358, 0.5346, 0.7401, 0.5058, 0.7401, 0.5058, 0.7025, 0.5021, 0.701, 0.5346, 0.6721, 0.5346, 0.701, 0.5346, 0.7025, 0.5021, 0.7025, 0.5021, 0.6697, 0.4954, 0.6721, 0.5346, 0.6343, 0.5346, 0.6721, 0.5346, 0.6697, 0.4954, 0.6697, 0.4954, 0.6343, 0.4954, 0.6343, 0.5346, 0.1912, 0.4952, 0.149, 0.4953, 0.149, 0.4633, 0.149, 0.4633, 0.1905, 0.4631, 0.1912, 0.4952, 0.2312, 0.5316, 0.1866, 0.5321, 0.1912, 0.4952, 0.1912, 0.4952, 0.2281, 0.4949, 0.2312, 0.5316, 0.7042, 0.5716, 0.7188, 0.5716, 0.7358, 0.5346, 0.7358, 0.5346, 0.701, 0.5346, 0.7042, 0.5716, 0.6755, 0.5716, 0.7042, 0.5716, 0.701, 0.5346, 0.701, 0.5346, 0.6721, 0.5346, 0.6755, 0.5716, 0.6343, 0.5816, 0.6755, 0.5716, 0.6721, 0.5346, 0.6721, 0.5346, 0.6343, 0.5346, 0.6343, 0.5816, 0.1866, 0.5321, 0.149, 0.5372, 0.149, 0.4953, 0.149, 0.4953, 0.1912, 0.4952, 0.1866, 0.5321, 0.2306, 0.5624, 0.2437, 0.5966, 0.1866, 0.5321, 0.1866, 0.5321, 0.2312, 0.5316, 0.2306, 0.5624, 0.733, 0.6377, 0.7191, 0.6039, 0.7188, 0.5716, 0.7188, 0.5716, 0.7042, 0.5716, 0.733, 0.6377, 0.6846, 0.6165, 0.733, 0.6377, 0.7042, 0.5716, 0.7042, 0.5716, 0.6755, 0.5716, 0.6846, 0.6165, 0.6343, 0.624, 0.6846, 0.6165, 0.6755, 0.5716, 0.6755, 0.5716, 0.6343, 0.5816, 0.6343, 0.624, 0.2437, 0.5966, 0.149, 0.577, 0.149, 0.5372, 0.149, 0.5372, 0.1866, 0.5321, 0.2437, 0.5966, 0.9543, 0.4687, 0.9729, 0.455, 0.9089, 0.4426, 0.6873, 0.679, 0.7224, 0.6779, 0.733, 0.6377, 0.733, 0.6377, 0.6851, 0.6293, 0.6873, 0.679, 0.6343, 0.6372, 0.6851, 0.6293, 0.6846, 0.6165, 0.6846, 0.6165, 0.6343, 0.624, 0.6343, 0.6372, 0.6851, 0.6293, 0.6343, 0.6372, 0.6343, 0.6789, 0.6343, 0.6789, 0.6873, 0.679, 0.6851, 0.6293, 0.2356, 0.6381, 0.149, 0.6349, 0.149, 0.577, 0.149, 0.577, 0.2437, 0.5966, 0.2356, 0.6381, 0.2265, 0.6765, 0.1747, 0.6806, 0.2356, 0.6381, 0.7208, 0.7481, 0.7224, 0.6779, 0.6636, 0.7275, 0.6355, 0.7237, 0.6636, 0.7275, 0.7224, 0.6779, 0.7224, 0.6779, 0.6873, 0.679, 0.6355, 0.7237, 0.6873, 0.679, 0.6343, 0.6789, 0.6355, 0.7237, 0.1747, 0.6806, 0.1471, 0.6769, 0.149, 0.6349, 0.8041, 0.7064, 0.7735, 0.6953, 0.7527, 0.725, 0.7527, 0.725, 0.8043, 0.7513, 0.8041, 0.7064, 0.8499, 0.718, 0.8041, 0.7064, 0.8043, 0.7513, 0.733, 0.6377, 0.7224, 0.6779, 0.7494, 0.6634, 0.7735, 0.6953, 0.7494, 0.6634, 0.7224, 0.6779, 0.7224, 0.6779, 0.7527, 0.725, 0.7735, 0.6953, 0.9141, 0.6707, 0.8671, 0.6632, 0.8499, 0.718, 0.8499, 0.718, 0.9002, 0.7386, 0.9141, 0.6707, 0.7544, 0.5762, 0.7327, 0.5636, 0.7191, 0.6039, 0.7191, 0.6039, 0.733, 0.6377, 0.7544, 0.5762, 0.8386, 0.6431, 0.802, 0.6269, 0.7735, 0.6953, 0.7735, 0.6953, 0.8041, 0.7064, 0.8386, 0.6431, 0.8671, 0.6632, 0.8386, 0.6431, 0.8041, 0.7064, 0.8041, 0.7064, 0.8499, 0.718, 0.8671, 0.6632, 0.7818, 0.6025, 0.7544, 0.5762, 0.733, 0.6377, 0.733, 0.6377, 0.7494, 0.6634, 0.7818, 0.6025, 0.802, 0.6269, 0.7818, 0.6025, 0.7494, 0.6634, 0.7494, 0.6634, 0.7735, 0.6953, 0.802, 0.6269, 0.9283, 0.6497, 0.897, 0.6408, 0.8671, 0.6632, 0.8671, 0.6632, 0.9141, 0.6707, 0.9283, 0.6497, 0.8553, 0.6228, 0.8143, 0.6047, 0.802, 0.6269, 0.802, 0.6269, 0.8386, 0.6431, 0.8553, 0.6228, 0.897, 0.6408, 0.8553, 0.6228, 0.8386, 0.6431, 0.8386, 0.6431, 0.8671, 0.6632, 0.897, 0.6408, 0.7693, 0.5667, 0.7481, 0.5471, 0.7327, 0.5636, 0.7327, 0.5636, 0.7544, 0.5762, 0.7693, 0.5667, 0.7948, 0.5896, 0.7693, 0.5667, 0.7544, 0.5762, 0.7544, 0.5762, 0.7818, 0.6025, 0.7948, 0.5896, 0.8143, 0.6047, 0.7948, 0.5896, 0.7818, 0.6025, 0.7818, 0.6025, 0.802, 0.6269, 0.8143, 0.6047, 0.9468, 0.6113, 0.9095, 0.6164, 0.897, 0.6408, 0.897, 0.6408, 0.9283, 0.6497, 0.9468, 0.6113, 0.8737, 0.6019, 0.8387, 0.5891, 0.8143, 0.6047, 0.8143, 0.6047, 0.8553, 0.6228, 0.8737, 0.6019, 0.9095, 0.6164, 0.8737, 0.6019, 0.8553, 0.6228, 0.8553, 0.6228, 0.897, 0.6408, 0.9095, 0.6164, 0.7847, 0.5417, 0.7615, 0.5178, 0.7481, 0.5471, 0.7481, 0.5471, 0.7693, 0.5667, 0.7847, 0.5417, 0.8181, 0.5716, 0.7847, 0.5417, 0.7693, 0.5667, 0.7693, 0.5667, 0.7948, 0.5896, 0.8181, 0.5716, 0.8387, 0.5891, 0.8181, 0.5716, 0.7948, 0.5896, 0.7948, 0.5896, 0.8143, 0.6047, 0.8387, 0.5891, 0.9397, 0.5515, 0.9143, 0.5307, 0.9095, 0.6164, 0.9095, 0.6164, 0.9468, 0.6113, 0.9397, 0.5515, 0.8883, 0.5208, 0.8632, 0.5234, 0.8387, 0.5891, 0.8387, 0.5891, 0.8737, 0.6019, 0.8883, 0.5208, 0.9143, 0.5307, 0.8883, 0.5208, 0.8737, 0.6019, 0.8737, 0.6019, 0.9095, 0.6164, 0.9143, 0.5307, 0.8309, 0.4943, 0.812, 0.4795, 0.7615, 0.5178, 0.7615, 0.5178, 0.7847, 0.5417, 0.8309, 0.4943, 0.8472, 0.5089, 0.8309, 0.4943, 0.7847, 0.5417, 0.7847, 0.5417, 0.8181, 0.5716, 0.8472, 0.5089, 0.8632, 0.5234, 0.8472, 0.5089, 0.8181, 0.5716, 0.8181, 0.5716, 0.8387, 0.5891, 0.8632, 0.5234, 0.9884, 0.5413, 0.9412, 0.5051, 0.9143, 0.5307, 0.9143, 0.5307, 0.9397, 0.5515, 0.9884, 0.5413, 0.9195, 0.4942, 0.8756, 0.4892, 0.8632, 0.5234, 0.8632, 0.5234, 0.8883, 0.5208, 0.9195, 0.4942, 0.9412, 0.5051, 0.9195, 0.4942, 0.8883, 0.5208, 0.8883, 0.5208, 0.9143, 0.5307, 0.9412, 0.5051, 0.9397, 0.5515, 0.964, 0.5674, 0.9884, 0.5413, 0.8756, 0.4892, 0.8511, 0.482, 0.8309, 0.4943, 0.8309, 0.4943, 0.8472, 0.5089, 0.8756, 0.4892, 0.8472, 0.5089, 0.8632, 0.5234, 0.8756, 0.4892, 0.9543, 0.4687, 0.9089, 0.4426, 0.9412, 0.5051, 0.9412, 0.5051, 0.9884, 0.5413, 0.9543, 0.4687, 0.9089, 0.4426, 0.8718, 0.4425, 0.8756, 0.4892, 0.8756, 0.4892, 0.9195, 0.4942, 0.9089, 0.4426, 0.9195, 0.4942, 0.9412, 0.5051, 0.9089, 0.4426, 0.8718, 0.4425, 0.8538, 0.4414, 0.8511, 0.482, 0.8511, 0.482, 0.8756, 0.4892, 0.8718, 0.4425, 0.733, 0.6377, 0.6846, 0.6165, 0.6851, 0.6293, 0.6355, 0.7237, 0.6499, 0.7561, 0.6636, 0.7275, 0.6355, 0.756, 0.6499, 0.7561, 0.6355, 0.7237, 0.1471, 0.6769, 0.1747, 0.6806, 0.168, 0.7125, 0.1471, 0.6769, 0.168, 0.7125, 0.1471, 0.7127, 0.6562, 0.3391, 0.6343, 0.4472, 0.67, 0.4506, 0.1926, 0.6935, 0.1798, 0.7199, 0.168, 0.7125, 0.168, 0.7125, 0.1747, 0.6806, 0.1926, 0.6935, 0.6636, 0.7275, 0.6499, 0.7561, 0.6709, 0.7685, 0.6709, 0.7685, 0.6837, 0.7418, 0.6636, 0.7275, 0.7527, 0.725, 0.7208, 0.7481, 0.8043, 0.7513, 0.7527, 0.725, 0.7224, 0.6779, 0.7208, 0.7481, 0.149, 0.6349, 0.2356, 0.6381, 0.1747, 0.6806, 0.2265, 0.6765, 0.1926, 0.6935, 0.1747, 0.6806, 0.6837, 0.7418, 0.7208, 0.7481, 0.6636, 0.7275, 0.67, 0.4506, 0.6844, 0.3393, 0.6562, 0.3391, 0.6562, 0.3391, 0.615, 0.339, 0.6343, 0.4472, 0.6355, 0.756, 0.6355, 0.7772, 0.6499, 0.7561, 0.168, 0.7125, 0.1471, 0.7334, 0.1471, 0.7127, 0.1798, 0.7199, 0.1471, 0.7334, 0.168, 0.7125, 0.6499, 0.7561, 0.6355, 0.7772, 0.6709, 0.7685, 0.2744, 0.3877, 0.3712, 0.4258, 0.3212, 0.3885, 0.8948, 0.4203, 0.8599, 0.3909, 0.893, 0.3913, 0.8174, 0.2537, 0.893, 0.2288, 0.8523, 0.2646, 0.3712, 0.225, 0.3712, 0.1997, 0.3383, 0.2369, 0.8523, 0.2646, 0.893, 0.2288, 0.893, 0.2634, 0.8036, 0.3392, 0.8523, 0.2646, 0.8498, 0.3377, 0.8523, 0.2646, 0.8036, 0.3392, 0.8119, 0.2888, 0.2744, 0.2893, 0.2645, 0.3377, 0.3167, 0.3384, 0.3273, 0.2882, 0.3712, 0.3364, 0.3606, 0.2879, 0.3712, 0.3364, 0.3273, 0.2882, 0.3167, 0.3384, 0.8498, 0.3377, 0.893, 0.2634, 0.893, 0.3339, 0.893, 0.2634, 0.8498, 0.3377, 0.8523, 0.2646, 0.8252, 0.3911, 0.8498, 0.3377, 0.8599, 0.3909, 0.8498, 0.3377, 0.8252, 0.3911, 0.8036, 0.3392, 0.3212, 0.3885, 0.2645, 0.3377, 0.2744, 0.3877, 0.2645, 0.3377, 0.3212, 0.3885, 0.3167, 0.3384, 0.3712, 0.3893, 0.3167, 0.3384, 0.3212, 0.3885, 0.3167, 0.3384, 0.3712, 0.3893, 0.3712, 0.3364, 0.893, 0.3339, 0.8599, 0.3909, 0.8498, 0.3377, 0.8599, 0.3909, 0.893, 0.3339, 0.893, 0.3913, 0.3712, 0.3364, 0.3712, 0.2878, 0.3606, 0.2879, 0.3712, 0.2878, 0.3712, 0.2784, 0.3606, 0.2879, 0.3606, 0.2879, 0.3383, 0.2369, 0.3273, 0.2882, 0.3383, 0.2369, 0.3712, 0.2784, 0.3712, 0.225, 0.3606, 0.2879, 0.3712, 0.2784, 0.3383, 0.2369, 0.3712, 0.3893, 0.3212, 0.3885, 0.3712, 0.4258, 0.8948, 0.4203, 0.8252, 0.3911, 0.8599, 0.3909, 0.3273, 0.2882, 0.2744, 0.2893, 0.3167, 0.3384, 0.8523, 0.2646, 0.8119, 0.2888, 0.8174, 0.2537, 0.3383, 0.2369, 0.2744, 0.2893, 0.3273, 0.2882, 0.2865, 0.2558, 0.2744, 0.2893, 0.3383, 0.2369, 0.3383, 0.2369, 0.3712, 0.1997, 0.2865, 0.2558, 0.4679, 0.3877, 0.4212, 0.3885, 0.3712, 0.4258, 0.8948, 0.4203, 0.893, 0.3913, 0.926, 0.3909, 0.9686, 0.2537, 0.9337, 0.2646, 0.893, 0.2288, 0.3712, 0.225, 0.4022, 0.2369, 0.3712, 0.1997, 0.9337, 0.2646, 0.893, 0.2634, 0.893, 0.2288, 0.9824, 0.3392, 0.9362, 0.3377, 0.9337, 0.2646, 0.9337, 0.2646, 0.9741, 0.2888, 0.9824, 0.3392, 0.4679, 0.2893, 0.4256, 0.3384, 0.4778, 0.3377, 0.415, 0.2882, 0.3818, 0.2879, 0.3712, 0.3364, 0.3712, 0.3364, 0.4256, 0.3384, 0.415, 0.2882, 0.9362, 0.3377, 0.893, 0.3339, 0.893, 0.2634, 0.893, 0.2634, 0.9337, 0.2646, 0.9362, 0.3377, 0.9608, 0.3911, 0.926, 0.3909, 0.9362, 0.3377, 0.9362, 0.3377, 0.9824, 0.3392, 0.9608, 0.3911, 0.4212, 0.3885, 0.4679, 0.3877, 0.4778, 0.3377, 0.4778, 0.3377, 0.4256, 0.3384, 0.4212, 0.3885, 0.3712, 0.3893, 0.4212, 0.3885, 0.4256, 0.3384, 0.4256, 0.3384, 0.3712, 0.3364, 0.3712, 0.3893, 0.893, 0.3339, 0.9362, 0.3377, 0.926, 0.3909, 0.926, 0.3909, 0.893, 0.3913, 0.893, 0.3339, 0.3712, 0.3364, 0.3818, 0.2879, 0.3712, 0.2878, 0.3712, 0.2878, 0.3818, 0.2879, 0.3712, 0.2784, 0.3818, 0.2879, 0.415, 0.2882, 0.4022, 0.2369, 0.4022, 0.2369, 0.3712, 0.225, 0.3712, 0.2784, 0.3818, 0.2879, 0.4022, 0.2369, 0.3712, 0.2784, 0.3712, 0.3893, 0.3712, 0.4258, 0.4212, 0.3885, 0.8948, 0.4203, 0.926, 0.3909, 0.9608, 0.3911, 0.415, 0.2882, 0.4256, 0.3384, 0.4679, 0.2893, 0.9337, 0.2646, 0.9686, 0.2537, 0.9741, 0.2888, 0.4022, 0.2369, 0.415, 0.2882, 0.4679, 0.2893, 0.4558, 0.2558, 0.4022, 0.2369, 0.4679, 0.2893, 0.4022, 0.2369, 0.4558, 0.2558, 0.3712, 0.1997, 0.7487, 0.9763, 0.8075, 0.9763, 0.8075, 0.9175, 0.7487, 0.9763, 0.8075, 0.9175, 0.7487, 0.9175, 0.7487, 0.9763, 0.8075, 0.9763, 0.8075, 0.9175, 0.7487, 0.9763, 0.8075, 0.9175, 0.7487, 0.9175, 0.7487, 0.9763, 0.8075, 0.9763, 0.8075, 0.9175, 0.7487, 0.9763, 0.8075, 0.9175, 0.7487, 0.9175, 0.7487, 0.9763, 0.8075, 0.9763, 0.8075, 0.9175, 0.7487, 0.9763, 0.8075, 0.9175, 0.7487, 0.9175, 0.7487, 0.9763, 0.8075, 0.9763, 0.7487, 0.9175, 0.8075, 0.9763, 0.8075, 0.9175, 0.7487, 0.9175, 0.4323, 0.5677, 0.5677, 0.5677, 0.4323, 0.4323, 0.8075, 0.9763, 0.8075, 0.9175, 0.7487, 0.9175, 0.4323, 0.5677, 0.5677, 0.5677, 0.5677, 0.4323, 0.7487, 0.9763, 0.8075, 0.9175, 0.7487, 0.9175, 0.4323, 0.5677, 0.5677, 0.5677, 0.4323, 0.4323, 0.8075, 0.9763, 0.8075, 0.9175, 0.7487, 0.9175, 0.7487, 0.9763, 0.8075, 0.9763, 0.8075, 0.9175, 0.7487, 0.9763, 0.8075, 0.9175, 0.7487, 0.9175, 0.7787, 0.8495, 0.8213, 0.8495, 0.8213, 0.8068, 0.7787, 0.8495, 0.8213, 0.8068, 0.7787, 0.8068, 0.4323, 0.5677, 0.5677, 0.5677, 0.4323, 0.4323, 0.5677, 0.5677, 0.5677, 0.4323, 0.4323, 0.4323, 0.7787, 0.8495, 0.8213, 0.8495, 0.8213, 0.8068, 0.7787, 0.8495, 0.8213, 0.8068, 0.7787, 0.8068, 0.7787, 0.8495, 0.8213, 0.8495, 0.8213, 0.8068, 0.7787, 0.8495, 0.8213, 0.8068, 0.7787, 0.8068, 0.7787, 0.8495, 0.8213, 0.8495, 0.8213, 0.8068, 0.7787, 0.8495, 0.8213, 0.8068, 0.7787, 0.8068])
me_worker_stand_nonetext.materials.append(mat_nonetexture)
me_worker_stand_nonetext.use_remesh_preserve_volume = False
me_worker_stand_nonetext.use_remesh_preserve_attributes = False
me_worker_stand_nonetext.use_mirror_vertex_groups = False
me_worker_stand_nonetext.update()
me_cube_003 = bpy.data.meshes.new('Cube.003')
me_cube_003.from_pydata([(1.4, 0.7449, 2.233), (1.855, 0.7449, 2.507), (1.507, 0.7449, 2.865), (1.052, 0.7449, 2.591), (1.246, 0.9864, 2.57), (1.481, 0.9864, 2.712), (1.661, 0.9864, 2.527), (1.426, 0.9864, 2.386), (1.235, 1.035, 2.191), (1.949, 1.035, 2.622), (1.672, 1.035, 2.907), (0.9577, 1.035, 2.476), (0.9303, 1.139, 2.504), (1.645, 1.139, 2.935), (1.977, 1.139, 2.594), (1.262, 1.139, 2.163), (3.105, 0.4481, -2.078), (3.754, 0.9092, 1.447), (6.702, 0.7892, 1.13), (6.054, 0.3281, -2.394), (3.081, -0.009995, -1.999), (3.729, 0.451, 1.525), (6.678, 0.331, 1.209), (6.029, -0.13, -2.316), (3.905, 1.88, 1.567), (3.905, 0.001915, 1.567), (5.648, 0.001916, 1.567), (5.648, 1.88, 1.567), (3.905, 1.88, 1.236), (3.905, 0.001914, 1.236), (5.648, 0.001916, 1.236), (5.648, 1.88, 1.236), (5.789, -0.327, -0.4021), (6.061, -0.9819, 3.114), (5.666, 1.109, 3.624), (5.395, 1.764, 0.1074), (6.312, -0.276, -0.4151), (6.583, -0.9308, 3.101), (6.189, 1.16, 3.611), (5.917, 1.815, 0.0944), (5.092, 0.3956, 1.379), (5.117, 0.8537, 1.3), (5.253, 0.9508, 2.043), (5.229, 0.4927, 2.121), (6.815, 0.4282, 1.951), (6.839, 0.8863, 1.873), (1.545, 0.7201, 3.036), (1.545, -0.01358, 3.036), (2.106, -0.01025, 2.406), (2.076, 0.7238, 2.437), (0.8192, 0.7201, 2.606), (0.8192, -0.01358, 2.606), (1.416, -0.01025, 1.996), (1.386, 0.7238, 2.027), (3.75, -0.4108, 0.4123), (3.77, -0.4311, 0.4912), (1.781, 0.1185, 0.9805), (1.761, 0.1387, 0.9017), (4.766, 1.152, 0.7599), (4.786, 1.132, 0.8387), (2.798, 1.682, 1.328), (2.778, 1.702, 1.249), (5.602, -0.01704, 1.116), (5.602, -0.01704, 1.01), (5.602, 2.627, 1.01), (5.602, 2.627, 1.116), (4.265, -0.01704, 1.116), (4.265, -0.01738, 0.9997), (4.265, 2.627, 1.01), (4.265, 2.627, 1.116), (0.7422, 0.1225, 0.1661), (0.7543, 0.2121, 0.1658), (0.7813, 0.2102, 0.1008), (0.7693, 0.1205, 0.1011), (1.932, 0.04487, 0.5394), (1.944, 0.1345, 0.5391), (1.971, 0.1325, 0.4741), (1.959, 0.04289, 0.4744), (5.419, 1.88, 2.676), (3.986, 2.001, 2.856), (3.719, 1.139, 2.272), (5.152, 1.017, 2.092), (3.571, 1.594, 2.599), (4.755, 2.11, 2.881), (5.567, 1.424, 2.349), (4.383, 0.9084, 2.067), (3.699, 1.827, 2.753), (3.553, 1.352, 2.431), (5.139, 2.043, 2.809), (4.351, 2.11, 2.908), (5.585, 1.666, 2.516), (5.438, 1.192, 2.195), (3.999, 0.975, 2.139), (4.787, 0.908, 2.04), (4.899, 1.437, 1.78), (5.072, 1.996, 2.159), (3.97, 1.516, 1.897), (4.144, 2.075, 2.275), (5.166, 1.701, 1.947), (4.401, 1.368, 1.765), (3.876, 1.811, 2.108), (4.642, 2.144, 2.291), (4.765, 1.024, 1.831), (3.977, 1.091, 1.929), (5.416, 1.308, 1.986), (5.563, 1.782, 2.307), (4.328, 2.226, 2.698), (5.116, 2.159, 2.599), (3.53, 1.468, 2.222), (3.677, 1.942, 2.543), (4.508, 1.825, 1.904), (4.361, 1.024, 1.858), (5.544, 1.54, 2.139), (4.733, 2.226, 2.671), (3.549, 1.71, 2.389), (5.129, 1.133, 1.883), (3.697, 1.255, 2.062), (3.964, 2.117, 2.646), (5.397, 1.996, 2.467), (5.616, 1.88, 2.789), (5.616, 0.001916, 2.789), (3.873, 0.001914, 2.789), (3.873, 1.88, 2.789), (5.616, 1.88, 3.12), (5.616, 0.001916, 3.12), (3.873, 0.001915, 3.12), (3.873, 1.88, 3.12), (5.548, 0.853, 1.588), (5.633, 0.01853, 1.589), (3.969, 0.652, 1.566), (3.969, 0.8488, 1.566), (5.536, 0.853, 2.745), (5.621, 0.01853, 2.746), (3.96, 0.652, 2.782), (3.96, 0.8488, 2.782), (0.6923, 0.08703, 0.02841), (0.8174, 0.07887, 0.06566), (0.04551, 0.1344, 1.665), (-0.07135, 0.1421, 1.632), (0.7791, 0.733, 0.0261), (0.9042, 0.7248, 0.06335), (0.1406, 0.7798, 1.667), (0.01549, 0.788, 1.63), (2.021, 0.5016, 0.4728), (2.033, 0.5912, 0.4725), (2.006, 0.5932, 0.5375), (1.994, 0.5035, 0.5378), (0.8309, 0.5792, 0.0995), (0.843, 0.6688, 0.09918), (0.8159, 0.6708, 0.1641), (0.8039, 0.5811, 0.1645), (0.1156, 0.6308, 1.61), (0.1276, 0.7204, 1.61), (0.1547, 0.7184, 1.545), (0.1426, 0.6288, 1.545), (1.305, 0.5531, 1.984), (1.318, 0.6428, 1.983), (1.345, 0.6408, 1.918), (1.333, 0.5512, 1.919), (1.272, 0.1003, 1.92), (1.284, 0.1899, 1.92), (1.257, 0.1919, 1.985), (1.245, 0.1023, 1.985), (0.08202, 0.1779, 1.547), (0.09407, 0.2675, 1.547), (0.06703, 0.2695, 1.612), (0.05498, 0.1799, 1.612), (4.754, 1.1, 2.185), (4.759, 0.8509, 1.577), (4.748, 0.8509, 2.763), (5.542, 0.853, 2.166), (3.965, 0.8488, 2.174), (3.876, 0.04031, 2.536), (3.996, 0.02784, 2.568), (3.983, 0.09856, 2.632), (3.863, 0.111, 2.599), (4.316, 0.5538, 1.779), (4.436, 0.5414, 1.812), (4.424, 0.6121, 1.875), (4.303, 0.6246, 1.842), (3.769, 0.1387, 1.727), (3.888, 0.1255, 1.69), (3.873, 0.03578, 1.702), (3.755, 0.04897, 1.738), (4.254, 0.2462, 2.656), (4.372, 0.233, 2.62), (4.358, 0.1433, 2.632), (4.239, 0.1565, 2.668), (4.334, 0.03556, 2.683), (4.463, 0.03793, 2.685), (4.458, 0.1258, 2.711), (4.33, 0.1235, 2.709), (4.359, 0.2152, 1.691), (4.487, 0.2175, 1.694), (4.483, 0.3054, 1.719), (4.355, 0.3031, 1.717), (4.663, 2.388, 1.269), (4.904, 2.369, 1.294), (4.975, 2.229, 1.197), (4.778, 2.161, 1.112), (4.584, 2.259, 1.157), (4.441, 1.869, 2.117), (4.682, 1.85, 2.142), (4.754, 1.71, 2.045), (4.556, 1.642, 1.961), (4.363, 1.74, 2.005), (4.781, 2.281, 1.206), (4.559, 1.762, 2.054), (1.503, 0.5996, -0.01482), (3.499, 0.7118, 0.4919), (3.899, 0.7197, -0.4874), (1.904, 0.6075, -0.9942), (1.543, 0.2305, -0.008542), (3.538, 0.3426, 0.4982), (3.939, 0.3505, -0.4812), (1.943, 0.2384, -0.9879)], [], [(40, 20, 23), (22, 40, 23), (40, 21, 20), (21, 40, 17), (19, 16, 41), (41, 16, 17), (41, 18, 19), (41, 17, 40), (43, 44, 45), (45, 42, 43), (67, 66, 69), (67, 69, 68), (65, 62, 64), (62, 63, 64), (69, 65, 68), (65, 64, 68), (68, 64, 67), (64, 63, 67), (67, 63, 66), (63, 62, 66), (66, 62, 65), (66, 65, 69), (57, 61, 58), (57, 58, 54), (56, 60, 61), (56, 61, 57), (55, 59, 56), (59, 60, 56), (54, 58, 59), (54, 59, 55), (58, 61, 59), (61, 60, 59), (56, 57, 55), (57, 54, 55), (53, 52, 51), (53, 51, 50), (49, 46, 48), (46, 47, 48), (53, 49, 52), (49, 48, 52), (51, 47, 46), (51, 46, 50), (49, 53, 46), (53, 50, 46), (22, 18, 44), (18, 45, 44), (40, 22, 44), (40, 44, 43), (18, 41, 42), (18, 42, 45), (41, 40, 42), (40, 43, 42), (36, 32, 39), (32, 35, 39), (34, 38, 39), (34, 39, 35), (32, 36, 33), (36, 37, 33), (36, 39, 38), (36, 38, 37), (32, 33, 34), (32, 34, 35), (28, 24, 27), (28, 27, 31), (26, 30, 31), (26, 31, 27), (24, 28, 25), (28, 29, 25), (28, 31, 29), (31, 30, 29), (24, 25, 26), (24, 26, 27), (20, 16, 23), (16, 19, 23), (18, 22, 23), (18, 23, 19), (16, 20, 17), (20, 21, 17), (77, 72, 76), (77, 73, 72), (76, 71, 75), (76, 72, 71), (75, 70, 74), (75, 71, 70), (70, 73, 77), (74, 70, 77), (126, 124, 123), (126, 125, 124), (119, 120, 121), (122, 119, 121), (122, 121, 125), (126, 122, 125), (124, 119, 123), (124, 120, 119), (122, 123, 119), (122, 126, 123), (129, 133, 134), (131, 132, 128), (134, 133, 132), (127, 128, 129), (138, 139, 135), (138, 142, 139), (141, 142, 138), (137, 141, 138), (140, 141, 137), (136, 140, 137), (139, 140, 136), (135, 139, 136), (142, 141, 140), (139, 142, 140), (137, 135, 136), (137, 138, 135), (146, 150, 143), (150, 147, 143), (145, 149, 150), (145, 150, 146), (144, 148, 149), (144, 149, 145), (143, 147, 148), (143, 148, 144), (158, 153, 157), (158, 154, 153), (157, 152, 156), (157, 153, 152), (156, 151, 155), (156, 152, 151), (151, 154, 158), (155, 151, 158), (162, 166, 159), (166, 163, 159), (161, 165, 166), (161, 166, 162), (160, 164, 165), (160, 165, 161), (159, 163, 164), (159, 164, 160), (167, 127, 168), (168, 171, 167), (134, 167, 171), (171, 168, 130), (169, 131, 170), (170, 167, 169), (134, 169, 167), (167, 170, 127), (134, 171, 129), (171, 130, 129), (127, 170, 128), (170, 131, 128), (131, 169, 132), (169, 134, 132), (130, 168, 129), (168, 127, 129), (179, 174, 178), (179, 175, 174), (178, 173, 177), (178, 174, 173), (177, 172, 176), (177, 173, 172), (172, 175, 179), (176, 172, 179), (183, 187, 180), (187, 184, 180), (182, 186, 187), (182, 187, 183), (181, 185, 186), (181, 186, 182), (180, 184, 185), (180, 185, 181), (195, 190, 194), (195, 191, 190), (194, 189, 193), (194, 190, 189), (193, 188, 192), (193, 189, 188), (188, 191, 195), (192, 188, 195), (206, 196, 197), (207, 202, 201), (206, 197, 198), (207, 203, 202), (206, 198, 199), (207, 204, 203), (206, 199, 200), (207, 205, 204), (206, 200, 196), (207, 201, 205), (200, 205, 201), (200, 201, 196), (199, 204, 200), (204, 205, 200), (198, 203, 199), (203, 204, 199), (197, 202, 203), (197, 203, 198), (196, 201, 202), (196, 202, 197), (104, 115, 94), (115, 102, 94), (112, 104, 98), (104, 94, 98), (94, 102, 99), (102, 111, 99), (98, 94, 110), (94, 99, 110), (105, 112, 98), (105, 98, 95), (118, 105, 95), (118, 95, 107), (95, 98, 110), (95, 110, 101), (107, 95, 101), (107, 101, 113), (99, 111, 103), (99, 103, 96), (110, 99, 96), (110, 96, 100), (96, 103, 116), (96, 116, 108), (100, 96, 108), (100, 108, 114), (101, 110, 97), (110, 100, 97), (113, 101, 106), (101, 97, 106), (97, 100, 109), (100, 114, 109), (106, 97, 117), (97, 109, 117), (79, 117, 109), (79, 109, 86), (86, 109, 114), (86, 114, 82), (87, 108, 116), (87, 116, 80), (82, 114, 108), (82, 108, 87), (78, 118, 107), (78, 107, 88), (88, 107, 113), (88, 113, 83), (89, 106, 117), (89, 117, 79), (83, 113, 106), (83, 106, 89), (84, 112, 105), (84, 105, 90), (90, 105, 118), (90, 118, 78), (91, 104, 112), (91, 112, 84), (81, 115, 104), (81, 104, 91), (80, 116, 103), (80, 103, 92), (92, 103, 111), (92, 111, 85), (93, 102, 115), (93, 115, 81), (85, 111, 102), (85, 102, 93), (15, 12, 13), (15, 13, 14), (9, 14, 13), (9, 13, 10), (8, 15, 9), (15, 14, 9), (11, 12, 15), (11, 15, 8), (10, 13, 11), (13, 12, 11), (5, 10, 4), (10, 11, 4), (4, 11, 8), (4, 8, 7), (7, 8, 6), (8, 9, 6), (6, 9, 10), (6, 10, 5), (1, 6, 2), (6, 5, 2), (0, 7, 6), (0, 6, 1), (7, 0, 4), (0, 3, 4), (2, 5, 4), (2, 4, 3), (0, 1, 2), (0, 2, 3), (215, 213, 212), (215, 214, 213), (211, 209, 210), (211, 208, 209), (211, 210, 214), (215, 211, 214), (213, 208, 212), (213, 209, 208), (215, 212, 208), (211, 215, 208), (209, 213, 210), (213, 214, 210)])
_uv = me_cube_003.uv_layers.new(name='UVTex')
_uv.uv.foreach_set('vector', [0.6402, 0.04752, 0.9738, 0.5137, 0.3067, 0.5137, 0.3067, 0.04752, 0.6402, 0.04752, 0.3067, 0.5137, 0.6402, 0.04752, 0.9738, 0.04752, 0.9738, 0.5137, 0.9258, 0.5145, 0.643, 0.5145, 0.9258, 0.4412, 0.9753, 0.03267, 0.9753, 0.4928, 0.3908, 0.2627, 0.3908, 0.2627, 0.9753, 0.4928, 0.3908, 0.4928, 0.3908, 0.2627, 0.3908, 0.03267, 0.9753, 0.03267, 0.643, 0.4412, 0.9258, 0.4412, 0.643, 0.5145, 0.9145, 0.5106, 0.7155, 0.5106, 0.7155, 0.4451, 0.7155, 0.4451, 0.9145, 0.4451, 0.9145, 0.5106, 0.04676, 0.1071, 0.01967, 0.01532, 0.2467, 0.01547, 0.04676, 0.1071, 0.2467, 0.01547, 0.2169, 0.08155, 0.2321, 0.7062, 0.03075, 0.7062, 0.2074, 0.6389, 0.03075, 0.7062, 0.06204, 0.6189, 0.2074, 0.6389, 0.2467, 0.01547, 0.2321, 0.7062, 0.2169, 0.08155, 0.2321, 0.7062, 0.2074, 0.6389, 0.2169, 0.08155, 0.2327, 0.01843, 0.2327, 0.7023, 0.01117, 0.01843, 0.2327, 0.7023, 0.01117, 0.7023, 0.01117, 0.01843, 0.04676, 0.1071, 0.06204, 0.6189, 0.01967, 0.01532, 0.06204, 0.6189, 0.03075, 0.7062, 0.01967, 0.01532, 0.01117, 0.01843, 0.01117, 0.7023, 0.2327, 0.7023, 0.01117, 0.01843, 0.2327, 0.7023, 0.2327, 0.01843, 0.01117, 0.01843, 0.01117, 0.7023, 0.2327, 0.7023, 0.01117, 0.01843, 0.2327, 0.7023, 0.2327, 0.01843, 0.04676, 0.1071, 0.06204, 0.6189, 0.03075, 0.7062, 0.04676, 0.1071, 0.03075, 0.7062, 0.01967, 0.01532, 0.2327, 0.01843, 0.2327, 0.7023, 0.01117, 0.01843, 0.2327, 0.7023, 0.01117, 0.7023, 0.01117, 0.01843, 0.2467, 0.01547, 0.2321, 0.7062, 0.2074, 0.6389, 0.2467, 0.01547, 0.2074, 0.6389, 0.2169, 0.08155, 0.2321, 0.7062, 0.03075, 0.7062, 0.2074, 0.6389, 0.03075, 0.7062, 0.06204, 0.6189, 0.2074, 0.6389, 0.04676, 0.1071, 0.01967, 0.01532, 0.2169, 0.08155, 0.01967, 0.01532, 0.2467, 0.01547, 0.2169, 0.08155, 0.6871, 0.5165, 0.6871, 0.3258, 0.9939, 0.3258, 0.6871, 0.5165, 0.9939, 0.3258, 0.9939, 0.5165, 0.9325, 0.2973, 0.9325, 0.5101, 0.6718, 0.2973, 0.9325, 0.5101, 0.6718, 0.5101, 0.6718, 0.2973, 0.9277, 0.4412, 0.9277, 0.5145, 0.3622, 0.4412, 0.9277, 0.5145, 0.3622, 0.5145, 0.3622, 0.4412, 0.8421, 0.3297, 0.9362, 0.3297, 0.9362, 0.5164, 0.8421, 0.3297, 0.9362, 0.5164, 0.8421, 0.5164, 0.6762, 0.4212, 0.6762, 0.2833, 0.5262, 0.4212, 0.6762, 0.2833, 0.5262, 0.2833, 0.5262, 0.4212, 0.3513, 0.1083, 0.2722, 0.1083, 0.3513, 0.02608, 0.2722, 0.1083, 0.2722, 0.02608, 0.3513, 0.02608, 0.8311, 0.1556, 0.8311, 0.01286, 0.9524, 0.01286, 0.8311, 0.1556, 0.9524, 0.01286, 0.9524, 0.1556, 0.3908, 0.03267, 0.3908, 0.2627, 0.2677, 0.2627, 0.3908, 0.03267, 0.2677, 0.2627, 0.2677, 0.03267, 0.4071, 0.3448, 0.4863, 0.3448, 0.4071, 0.4735, 0.4863, 0.3448, 0.4863, 0.4735, 0.4071, 0.4735, 0.9258, 0.5145, 0.9258, 0.4412, 0.3603, 0.5145, 0.9258, 0.4412, 0.3603, 0.4412, 0.3603, 0.5145, 0.3633, 0.4412, 0.3633, 0.5145, 0.9289, 0.5145, 0.3633, 0.4412, 0.9289, 0.5145, 0.9289, 0.4412, 0.9277, 0.4412, 0.9277, 0.5145, 0.3622, 0.4412, 0.9277, 0.5145, 0.3622, 0.5145, 0.3622, 0.4412, 0.5887, 0.1093, 0.9571, 0.1093, 0.9571, 0.4995, 0.5887, 0.1093, 0.9571, 0.4995, 0.5887, 0.4995, 0.8469, 0.3129, 0.3405, 0.3129, 0.3405, 0.01168, 0.8469, 0.3129, 0.3405, 0.01168, 0.8469, 0.01168, 0.9258, 0.5145, 0.9258, 0.4412, 0.3603, 0.4412, 0.9258, 0.5145, 0.3603, 0.4412, 0.3603, 0.5145, 0.9635, 0.5072, 0.8911, 0.5072, 0.8911, 0.1078, 0.9635, 0.5072, 0.8911, 0.1078, 0.9635, 0.1078, 0.9277, 0.4412, 0.9277, 0.5145, 0.3622, 0.4412, 0.9277, 0.5145, 0.3622, 0.5145, 0.3622, 0.4412, 0.6876, 0.4412, 0.2702, 0.4412, 0.6876, 0.02016, 0.2702, 0.4412, 0.2702, 0.02016, 0.6876, 0.02016, 0.8296, 0.2983, 0.2538, 0.2983, 0.2538, 0.01286, 0.8296, 0.2983, 0.2538, 0.01286, 0.8296, 0.01287, 0.9258, 0.5145, 0.9258, 0.4412, 0.3603, 0.5145, 0.9258, 0.4412, 0.3603, 0.4412, 0.3603, 0.5145, 0.2722, 0.1083, 0.3513, 0.1083, 0.3513, 0.4985, 0.2722, 0.1083, 0.3513, 0.4985, 0.2722, 0.4985, 0.9277, 0.4412, 0.9277, 0.5145, 0.3622, 0.4412, 0.9277, 0.5145, 0.3622, 0.5145, 0.3622, 0.4412, 0.01381, 0.5201, 0.2469, 0.4559, 0.01381, 0.4559, 0.01381, 0.5201, 0.2469, 0.5201, 0.2469, 0.4559, 0.2475, 0.5212, 0.01314, 0.456, 0.2475, 0.456, 0.2475, 0.5212, 0.01314, 0.5212, 0.01314, 0.456, 0.01381, 0.4559, 0.2469, 0.5201, 0.01381, 0.5201, 0.01381, 0.4559, 0.2469, 0.4559, 0.2469, 0.5201, 0.01314, 0.456, 0.01314, 0.5212, 0.2475, 0.5212, 0.2475, 0.456, 0.01314, 0.456, 0.2475, 0.5212, 0.8296, 0.2983, 0.2538, 0.01286, 0.8296, 0.01287, 0.8296, 0.2983, 0.2538, 0.2983, 0.2538, 0.01286, 0.2702, 0.4412, 0.2702, 0.02016, 0.6876, 0.02016, 0.6876, 0.4412, 0.2702, 0.4412, 0.6876, 0.02016, 0.9277, 0.5145, 0.3622, 0.5145, 0.3622, 0.4412, 0.9277, 0.4412, 0.9277, 0.5145, 0.3622, 0.4412, 0.9635, 0.5072, 0.8911, 0.1078, 0.9635, 0.1078, 0.9635, 0.5072, 0.8911, 0.5072, 0.8911, 0.1078, 0.9258, 0.5145, 0.3603, 0.4412, 0.3603, 0.5145, 0.9258, 0.5145, 0.9258, 0.4412, 0.3603, 0.4412, 0.5252, 0.3113, 0.7919, 0.3113, 0.7919, 0.3597, 0.9277, 0.5145, 0.3622, 0.5145, 0.3622, 0.4412, 0.9325, 0.5101, 0.6718, 0.5101, 0.6718, 0.2973, 0.6871, 0.5165, 0.6871, 0.3258, 0.9939, 0.3258, 0.01117, 0.01843, 0.2327, 0.7023, 0.2327, 0.01843, 0.01117, 0.01843, 0.01117, 0.7023, 0.2327, 0.7023, 0.06204, 0.6189, 0.03075, 0.7062, 0.01967, 0.01532, 0.04676, 0.1071, 0.06204, 0.6189, 0.01967, 0.01532, 0.2327, 0.7023, 0.01117, 0.7023, 0.01117, 0.01843, 0.2327, 0.01843, 0.2327, 0.7023, 0.01117, 0.01843, 0.2321, 0.7062, 0.2074, 0.6389, 0.2169, 0.08155, 0.2467, 0.01547, 0.2321, 0.7062, 0.2169, 0.08155, 0.03075, 0.7062, 0.06204, 0.6189, 0.2074, 0.6389, 0.2321, 0.7062, 0.03075, 0.7062, 0.2074, 0.6389, 0.04676, 0.1071, 0.2467, 0.01547, 0.2169, 0.08155, 0.04676, 0.1071, 0.01967, 0.01532, 0.2467, 0.01547, 0.2475, 0.456, 0.01314, 0.456, 0.2475, 0.5212, 0.01314, 0.456, 0.01314, 0.5212, 0.2475, 0.5212, 0.01381, 0.4559, 0.2469, 0.4559, 0.2469, 0.5201, 0.01381, 0.4559, 0.2469, 0.5201, 0.01381, 0.5201, 0.2475, 0.5212, 0.01314, 0.5212, 0.01314, 0.456, 0.2475, 0.5212, 0.01314, 0.456, 0.2475, 0.456, 0.01381, 0.5201, 0.2469, 0.5201, 0.2469, 0.4559, 0.01381, 0.5201, 0.2469, 0.4559, 0.01381, 0.4559, 0.01381, 0.5201, 0.2469, 0.4559, 0.01381, 0.4559, 0.01381, 0.5201, 0.2469, 0.5201, 0.2469, 0.4559, 0.2475, 0.5212, 0.01314, 0.456, 0.2475, 0.456, 0.2475, 0.5212, 0.01314, 0.5212, 0.01314, 0.456, 0.01381, 0.4559, 0.2469, 0.5201, 0.01381, 0.5201, 0.01381, 0.4559, 0.2469, 0.4559, 0.2469, 0.5201, 0.01314, 0.456, 0.01314, 0.5212, 0.2475, 0.5212, 0.2475, 0.456, 0.01314, 0.456, 0.2475, 0.5212, 0.2475, 0.456, 0.01314, 0.456, 0.2475, 0.5212, 0.01314, 0.456, 0.01314, 0.5212, 0.2475, 0.5212, 0.01381, 0.4559, 0.2469, 0.4559, 0.2469, 0.5201, 0.01381, 0.4559, 0.2469, 0.5201, 0.01381, 0.5201, 0.2475, 0.5212, 0.01314, 0.5212, 0.01314, 0.456, 0.2475, 0.5212, 0.01314, 0.456, 0.2475, 0.456, 0.01381, 0.5201, 0.2469, 0.5201, 0.2469, 0.4559, 0.01381, 0.5201, 0.2469, 0.4559, 0.01381, 0.4559, 0.1119, 0.8817, 0.2593, 0.79, 0.1088, 0.7881, 0.1088, 0.7881, 0.01293, 0.8673, 0.1119, 0.8817, 0.006681, 0.9624, 0.1119, 0.8817, 0.01293, 0.8673, 0.01293, 0.8673, 0.1088, 0.7881, 0.03168, 0.8222, 0.1144, 0.9674, 0.2643, 0.9661, 0.2633, 0.8867, 0.2633, 0.8867, 0.1119, 0.8817, 0.1144, 0.9674, 0.006681, 0.9624, 0.1144, 0.9674, 0.1119, 0.8817, 0.1119, 0.8817, 0.2633, 0.8867, 0.2593, 0.79, 0.7919, 0.3597, 0.6585, 0.3597, 0.5252, 0.3113, 0.6585, 0.3597, 0.5252, 0.3597, 0.5252, 0.3113, 0.9277, 0.4412, 0.9277, 0.4778, 0.3622, 0.4412, 0.9277, 0.4778, 0.9277, 0.5145, 0.3622, 0.4412, 0.9325, 0.2973, 0.9325, 0.4037, 0.6718, 0.2973, 0.9325, 0.4037, 0.9325, 0.5101, 0.6718, 0.2973, 0.9939, 0.5165, 0.8405, 0.5165, 0.9939, 0.3258, 0.8405, 0.5165, 0.6871, 0.5165, 0.9939, 0.3258, 0.01381, 0.5201, 0.2469, 0.4559, 0.01381, 0.4559, 0.01381, 0.5201, 0.2469, 0.5201, 0.2469, 0.4559, 0.2475, 0.5212, 0.01314, 0.456, 0.2475, 0.456, 0.2475, 0.5212, 0.01314, 0.5212, 0.01314, 0.456, 0.01381, 0.4559, 0.2469, 0.5201, 0.01381, 0.5201, 0.01381, 0.4559, 0.2469, 0.4559, 0.2469, 0.5201, 0.01314, 0.456, 0.01314, 0.5212, 0.2475, 0.5212, 0.2475, 0.456, 0.01314, 0.456, 0.2475, 0.5212, 0.2475, 0.456, 0.01314, 0.456, 0.2475, 0.5212, 0.01314, 0.456, 0.01314, 0.5212, 0.2475, 0.5212, 0.01381, 0.4559, 0.2469, 0.4559, 0.2469, 0.5201, 0.01381, 0.4559, 0.2469, 0.5201, 0.01381, 0.5201, 0.2475, 0.5212, 0.01314, 0.5212, 0.01314, 0.456, 0.2475, 0.5212, 0.01314, 0.456, 0.2475, 0.456, 0.01381, 0.5201, 0.2469, 0.5201, 0.2469, 0.4559, 0.01381, 0.5201, 0.2469, 0.4559, 0.01381, 0.4559, 0.01381, 0.5201, 0.2469, 0.4559, 0.01381, 0.4559, 0.01381, 0.5201, 0.2469, 0.5201, 0.2469, 0.4559, 0.2475, 0.5212, 0.01314, 0.456, 0.2475, 0.456, 0.2475, 0.5212, 0.01314, 0.5212, 0.01314, 0.456, 0.01381, 0.4559, 0.2469, 0.5201, 0.01381, 0.5201, 0.01381, 0.4559, 0.2469, 0.4559, 0.2469, 0.5201, 0.01314, 0.456, 0.01314, 0.5212, 0.2475, 0.5212, 0.2475, 0.456, 0.01314, 0.456, 0.2475, 0.5212, 0.225, 0.936, 0.2184, 0.9274, 0.2164, 0.941, 0.2306, 0.9188, 0.222, 0.9238, 0.224, 0.9101, 0.225, 0.936, 0.2164, 0.941, 0.2263, 0.9478, 0.2306, 0.9188, 0.2319, 0.9305, 0.222, 0.9238, 0.225, 0.936, 0.2263, 0.9478, 0.2344, 0.9382, 0.2306, 0.9188, 0.24, 0.921, 0.2319, 0.9305, 0.225, 0.936, 0.2344, 0.9382, 0.2295, 0.9256, 0.2306, 0.9188, 0.2351, 0.9084, 0.24, 0.921, 0.225, 0.936, 0.2295, 0.9256, 0.2184, 0.9274, 0.2306, 0.9188, 0.224, 0.9101, 0.2351, 0.9084, 0.004561, 0.9454, 0.03006, 0.9923, 0.03997, 0.987, 0.004561, 0.9454, 0.03997, 0.987, 0.01447, 0.9401, 0.04608, 0.9842, 0.01314, 0.9413, 0.03506, 0.9897, 0.01314, 0.9413, 0.002121, 0.9469, 0.03506, 0.9897, 0.05425, 0.979, 0.02131, 0.9362, 0.04608, 0.9842, 0.02131, 0.9362, 0.01314, 0.9413, 0.04608, 0.9842, 0.01728, 0.9411, 0.04277, 0.9879, 0.0346, 0.9938, 0.01728, 0.9411, 0.0346, 0.9938, 0.009103, 0.947, 0.03642, 0.988, 0.003482, 0.9451, 0.01534, 0.9385, 0.03642, 0.988, 0.01534, 0.9385, 0.04828, 0.9814, 0.7615, 0.4616, 0.8704, 0.4616, 0.7829, 0.3741, 0.8704, 0.4616, 0.8704, 0.3527, 0.7829, 0.3741, 0.7829, 0.3741, 0.8704, 0.3527, 0.7615, 0.2438, 0.8704, 0.3527, 0.8704, 0.2438, 0.7615, 0.2438, 0.6526, 0.4616, 0.7615, 0.4616, 0.6526, 0.3527, 0.7615, 0.4616, 0.7829, 0.3741, 0.6526, 0.3527, 0.6526, 0.3527, 0.7829, 0.3741, 0.6526, 0.2438, 0.7829, 0.3741, 0.7615, 0.2438, 0.6526, 0.2438, 0.7615, 0.2438, 0.8704, 0.2438, 0.8704, 0.135, 0.7615, 0.2438, 0.8704, 0.135, 0.7461, 0.1503, 0.7461, 0.1503, 0.8704, 0.135, 0.8704, 0.02606, 0.7461, 0.1503, 0.8704, 0.02606, 0.7615, 0.02606, 0.6526, 0.2438, 0.7615, 0.2438, 0.7461, 0.1503, 0.6526, 0.2438, 0.7461, 0.1503, 0.6526, 0.135, 0.6526, 0.135, 0.7461, 0.1503, 0.7615, 0.02606, 0.6526, 0.135, 0.7615, 0.02606, 0.6526, 0.02606, 0.5437, 0.4616, 0.6526, 0.4616, 0.6526, 0.3527, 0.5437, 0.4616, 0.6526, 0.3527, 0.5591, 0.3374, 0.5591, 0.3374, 0.6526, 0.3527, 0.6526, 0.2438, 0.5591, 0.3374, 0.6526, 0.2438, 0.5437, 0.2438, 0.4348, 0.4616, 0.5437, 0.4616, 0.5591, 0.3374, 0.4348, 0.4616, 0.5591, 0.3374, 0.4348, 0.3527, 0.4348, 0.3527, 0.5591, 0.3374, 0.5437, 0.2438, 0.4348, 0.3527, 0.5437, 0.2438, 0.4348, 0.2438, 0.5437, 0.2438, 0.6526, 0.2438, 0.5223, 0.1136, 0.6526, 0.2438, 0.6526, 0.135, 0.5223, 0.1136, 0.5223, 0.1136, 0.6526, 0.135, 0.5437, 0.02606, 0.6526, 0.135, 0.6526, 0.02606, 0.5437, 0.02606, 0.4348, 0.2438, 0.5437, 0.2438, 0.4348, 0.135, 0.5437, 0.2438, 0.5223, 0.1136, 0.4348, 0.135, 0.4348, 0.135, 0.5223, 0.1136, 0.4348, 0.02606, 0.5223, 0.1136, 0.5437, 0.02606, 0.4348, 0.02606, 0.4348, 0.135, 0.5223, 0.1136, 0.5437, 0.02606, 0.4348, 0.135, 0.5437, 0.02606, 0.4348, 0.02606, 0.4348, 0.2438, 0.5437, 0.2438, 0.5223, 0.1136, 0.4348, 0.2438, 0.5223, 0.1136, 0.4348, 0.135, 0.4348, 0.4616, 0.5437, 0.4616, 0.5591, 0.3374, 0.4348, 0.4616, 0.5591, 0.3374, 0.4348, 0.3527, 0.4348, 0.3527, 0.5591, 0.3374, 0.5437, 0.2438, 0.4348, 0.3527, 0.5437, 0.2438, 0.4348, 0.2438, 0.7461, 0.1503, 0.8704, 0.135, 0.8704, 0.02606, 0.7461, 0.1503, 0.8704, 0.02606, 0.7615, 0.02606, 0.6526, 0.135, 0.7461, 0.1503, 0.7615, 0.02606, 0.6526, 0.135, 0.7615, 0.02606, 0.6526, 0.02606, 0.4348, 0.135, 0.5223, 0.1136, 0.5437, 0.02606, 0.4348, 0.135, 0.5437, 0.02606, 0.4348, 0.02606, 0.5223, 0.1136, 0.6526, 0.135, 0.6526, 0.02606, 0.5223, 0.1136, 0.6526, 0.02606, 0.5437, 0.02606, 0.7615, 0.2438, 0.8704, 0.2438, 0.8704, 0.135, 0.7615, 0.2438, 0.8704, 0.135, 0.7461, 0.1503, 0.7461, 0.1503, 0.8704, 0.135, 0.8704, 0.02606, 0.7461, 0.1503, 0.8704, 0.02606, 0.7615, 0.02606, 0.7829, 0.3741, 0.8704, 0.3527, 0.8704, 0.2438, 0.7829, 0.3741, 0.8704, 0.2438, 0.7615, 0.2438, 0.7615, 0.4616, 0.8704, 0.4616, 0.8704, 0.3527, 0.7615, 0.4616, 0.8704, 0.3527, 0.7829, 0.3741, 0.4348, 0.4616, 0.5437, 0.4616, 0.5591, 0.3374, 0.4348, 0.4616, 0.5591, 0.3374, 0.4348, 0.3527, 0.5437, 0.4616, 0.6526, 0.4616, 0.6526, 0.3527, 0.5437, 0.4616, 0.6526, 0.3527, 0.5591, 0.3374, 0.7615, 0.4616, 0.8704, 0.4616, 0.8704, 0.3527, 0.7615, 0.4616, 0.8704, 0.3527, 0.7829, 0.3741, 0.6526, 0.4616, 0.7615, 0.4616, 0.7829, 0.3741, 0.6526, 0.4616, 0.7829, 0.3741, 0.6526, 0.3527, 0.1877, 0.1181, 0.188, 0.1166, 0.1853, 0.1166, 0.1877, 0.1181, 0.1853, 0.1166, 0.185, 0.1181, 0.188, 0.115, 0.185, 0.115, 0.185, 0.1181, 0.188, 0.115, 0.185, 0.1181, 0.188, 0.1181, 0.188, 0.115, 0.185, 0.115, 0.188, 0.1181, 0.185, 0.115, 0.185, 0.1181, 0.188, 0.1181, 0.188, 0.115, 0.185, 0.115, 0.185, 0.1181, 0.188, 0.115, 0.185, 0.1181, 0.188, 0.1181, 0.188, 0.115, 0.185, 0.115, 0.188, 0.1181, 0.185, 0.115, 0.185, 0.1181, 0.188, 0.1181, 0.188, 0.115, 0.185, 0.115, 0.188, 0.1181, 0.185, 0.115, 0.185, 0.1181, 0.188, 0.1181, 0.188, 0.115, 0.185, 0.115, 0.185, 0.1181, 0.188, 0.115, 0.185, 0.1181, 0.188, 0.1181, 0.188, 0.115, 0.185, 0.115, 0.188, 0.1181, 0.185, 0.115, 0.185, 0.1181, 0.188, 0.1181, 0.188, 0.115, 0.185, 0.115, 0.185, 0.1181, 0.188, 0.115, 0.185, 0.1181, 0.188, 0.1181, 0.188, 0.115, 0.185, 0.115, 0.188, 0.1181, 0.185, 0.115, 0.185, 0.1181, 0.188, 0.1181, 0.188, 0.115, 0.185, 0.115, 0.185, 0.1181, 0.188, 0.115, 0.185, 0.1181, 0.188, 0.1181, 0.185, 0.1181, 0.188, 0.1181, 0.185, 0.115, 0.188, 0.1181, 0.188, 0.115, 0.185, 0.115, 0.188, 0.115, 0.185, 0.115, 0.185, 0.1181, 0.188, 0.115, 0.185, 0.1181, 0.188, 0.1181, 0.188, 0.115, 0.185, 0.115, 0.185, 0.1181, 0.188, 0.115, 0.185, 0.1181, 0.188, 0.1181, 0.7667, 0.5161, 0.9115, 0.3103, 0.9115, 0.5161, 0.7667, 0.5161, 0.7667, 0.3103, 0.9115, 0.3103, 0.3402, 0.1711, 0.5919, 0.05947, 0.5919, 0.1711, 0.3402, 0.1711, 0.3402, 0.05947, 0.5919, 0.05947, 0.9277, 0.5145, 0.3622, 0.5145, 0.3622, 0.4412, 0.9277, 0.4412, 0.9277, 0.5145, 0.3622, 0.4412, 0.3633, 0.4412, 0.9289, 0.5145, 0.9289, 0.4412, 0.3633, 0.4412, 0.3633, 0.5145, 0.9289, 0.5145, 0.9258, 0.4412, 0.3603, 0.4412, 0.3603, 0.5145, 0.9258, 0.5145, 0.9258, 0.4412, 0.3603, 0.5145, 0.6347, 0.2499, 0.6347, 0.3358, 0.4222, 0.2499, 0.6347, 0.3358, 0.4222, 0.3358, 0.4222, 0.2499])
me_cube_003.materials.append(mat_material)
me_cube_003.use_remesh_preserve_volume = False
me_cube_003.use_remesh_preserve_attributes = False
me_cube_003.use_mirror_vertex_groups = False
me_cube_003.update()
arm_armature = bpy.data.armatures.new('Armature')  # bones are not reproduced

# ---- objects
ob_armature = bpy.data.objects.new('Armature', arm_armature)
ob_worker_stand_nonetext = bpy.data.objects.new('worker_stand_Nonetext', me_worker_stand_nonetext)
ob_worker_standing = bpy.data.objects.new('worker_standing', None)
ob_lamp = bpy.data.objects.new('Lamp', light_spot)
ob_camera = bpy.data.objects.new('Camera', cam_camera)
ob_cube_002 = bpy.data.objects.new('Cube.002', me_cube_003)

# ---- transforms, parenting, visibility, modifiers, constraints
ob_armature.location = (0.0006121, 0.0004463, -0.08668)
ob_armature.lock_rotations_4d = False
ob_armature.empty_display_type = 'ARROWS'
ob_armature.color = (0.0, 0.0, 0.0, 1.0)
ob_armature.show_in_front = True
ob_armature.lineart.crease_threshold = 0.0
ob_worker_stand_nonetext.parent = ob_armature
ob_worker_stand_nonetext.matrix_parent_inverse = Matrix(((1.0, 0.0, 0.0, -0.0006121), (0.0, 1.0, 0.0, -0.0004463), (0.0, 0.0, 1.0, -0.0003482), (0.0, 0.0, 0.0, 1.0)))
ob_worker_stand_nonetext.location = (0.0, 0.0, 0.0)
ob_worker_stand_nonetext.lock_rotations_4d = False
ob_worker_stand_nonetext.empty_display_type = 'ARROWS'
ob_worker_stand_nonetext.color = (0.0, 0.0, 0.0, 1.0)
ob_worker_stand_nonetext.lineart.crease_threshold = 0.0
_vg = ob_worker_stand_nonetext.vertex_groups.new(name='Bone.011')
for _i, _w in zip([17, 18, 120, 121, 122, 229, 230, 231, 234, 236, 237, 238, 239, 240, 241, 242, 243, 244, 245, 246, 247, 248, 249, 250, 251, 252, 253, 254, 255, 257, 258, 259, 260, 261, 262, 263, 264, 265, 266, 267], [0.8555, 1.0, 1.0, 1.0, 0.998, 0.9962, 1.0, 0.9995, 0.364, 1.0, 1.0, 1.0, 1.0, 1.0, 1.0, 1.0, 1.0, 0.7431, 1.0, 1.0, 1.0, 1.0, 1.0, 1.0, 1.0, 1.0, 1.0, 1.0, 0.9698, 1.0, 1.0, 1.0, 1.0, 0.9997, 0.9999, 0.9999, 1.0, 1.0, 1.0, 0.9678]): _vg.add([_i], _w, 'REPLACE')
_vg = ob_worker_stand_nonetext.vertex_groups.new(name='Bone.012')
for _i, _w in zip([12, 13, 14, 15, 17, 184, 188, 189, 190, 191, 192, 193, 194, 229, 230, 231, 232, 233, 234, 235, 241, 242, 256, 264, 265, 266, 267], [0.6287, 0.9007, 0.6395, 0.936, 0.0, 0.4314, 0.8593, 0.05799, 1.0, 0.9998, 1.0, 1.0, 0.4994, 0.0, 0.03322, 0.0, 1.0, 1.0, 0.2273, 0.0004064, 0.0, 0.0, 0.001943, 0.0, 0.0, 0.0, 0.05022]): _vg.add([_i], _w, 'REPLACE')
_vg = ob_worker_stand_nonetext.vertex_groups.new(name='Bone.014')
for _i, _w in zip([13, 14, 15, 78, 79, 80, 81, 82, 83, 84, 86, 87, 121, 122, 123, 124, 187, 191, 193, 232, 233, 234, 244, 255, 256], [1.0, 0.4564, 1.0, 0.538, 0.9815, 1.0, 0.9992, 1.0, 1.0, 1.0, 0.9999, 0.9998, 0.3595, 0.128, 1.0, 1.0, 0.8518, 0.9999, 0.9927, 0.9839, 0.9793, 0.9767, 0.9954, 0.1768, 0.464]): _vg.add([_i], _w, 'REPLACE')
_vg = ob_worker_stand_nonetext.vertex_groups.new(name='Bone.010')
for _i, _w in zip([8, 9, 10, 11, 12, 16, 67, 69, 71, 72, 73, 74, 75, 76, 77, 78, 79, 81, 119, 178, 180, 181, 182, 183, 185, 186, 187, 188, 190, 191, 228], [1.0, 0.9858, 1.0, 1.0, 1.0, 0.9999, 0.01961, 0.6703, 1.0, 0.8767, 1.0, 0.1299, 1.0, 1.0, 1.0, 0.9152, 0.9896, 1.0, 1.0, 0.2277, 0.9982, 0.35, 1.0, 0.6821, 1.0, 1.0, 0.3461, 0.6274, 1.0, 0.102, 0.9999]): _vg.add([_i], _w, 'REPLACE')
_vg = ob_worker_stand_nonetext.vertex_groups.new(name='Bone.013')
for _i, _w in zip([184, 185, 187, 188, 189, 194, 195, 196, 197, 198, 199, 200, 201, 202, 203, 206, 207, 209], [1.0, 0.9247, 0.8995, 0.5743, 0.09595, 1.0, 1.0, 0.9123, 0.9661, 0.7519, 0.772, 1.0, 1.0, 0.9999, 0.5906, 0.9983, 0.1519, 0.3569]): _vg.add([_i], _w, 'REPLACE')
_vg = ob_worker_stand_nonetext.vertex_groups.new(name='Bone.018')
for _i, _w in zip([198, 199, 202, 205, 208, 209, 210, 211, 212, 213, 214, 215, 217, 218, 219, 220, 223], [0.0, 0.0, 0.0, 0.006709, 0.00736, 0.998, 1.0, 1.0, 0.987, 1.0, 1.0, 0.633, 0.9959, 0.1931, 1.0, 1.0, 0.216]): _vg.add([_i], _w, 'REPLACE')
_vg = ob_worker_stand_nonetext.vertex_groups.new(name='Bone.019')
for _i, _w in zip([220, 221, 222, 223, 224, 225, 226, 227, 268, 269, 270, 271, 272, 273, 274, 275, 276, 277, 278, 279, 280, 281, 282, 283], [0.3702, 0.6192, 1.0, 0.998, 1.0, 1.0, 1.0, 1.0, 1.0, 0.9627, 0.9999, 0.4215, 1.0, 1.0, 1.0, 1.0, 1.0, 1.0, 1.0, 1.0, 0.9978, 0.9993, 1.0, 1.0]): _vg.add([_i], _w, 'REPLACE')
_vg = ob_worker_stand_nonetext.vertex_groups.new(name='Bone.015')
for _i, _w in zip([71, 72, 75, 76, 78, 85, 86, 87, 88, 89, 90, 91, 92, 93, 94, 97, 98, 99], [0.01961, 0.09595, 1.0, 0.9982, 0.6803, 1.0, 1.0, 0.9997, 0.9862, 0.9928, 0.9996, 1.0, 1.0, 1.0, 0.2058, 0.054, 0.9569, 0.5215]): _vg.add([_i], _w, 'REPLACE')
_vg = ob_worker_stand_nonetext.vertex_groups.new(name='Bone.016')
for _i, _w in zip([94, 95, 96, 97, 98, 99, 100, 101, 102, 103, 104, 105, 106, 107, 108, 109, 110, 111], [0.9861, 1.0, 1.0, 0.4608, 0.564, 0.501, 1.0, 1.0, 1.0, 1.0, 1.0, 1.0, 0.6677, 0.9114, 0.4217, 0.9822, 0.9712, 0.5963]): _vg.add([_i], _w, 'REPLACE')
_vg = ob_worker_stand_nonetext.vertex_groups.new(name='Bone.017')
for _i, _w in zip([107, 108, 111, 112, 113, 114, 115, 116, 117, 118], [0.1345, 0.8406, 0.2657, 1.0, 1.0, 1.0, 1.0, 1.0, 1.0, 1.0]): _vg.add([_i], _w, 'REPLACE')
_vg = ob_worker_stand_nonetext.vertex_groups.new(name='Bone.009')
for _i, _w in zip([2, 3, 4, 5, 6, 7, 59, 60, 61, 62, 63, 64, 65, 66, 67, 68, 69, 70, 71, 73, 168, 169, 170, 171, 172, 173, 174, 175, 176, 177, 178, 179, 180, 181, 182, 183, 210, 211], [1.0, 0.8785, 1.0, 1.0, 1.0, 1.0, 0.9995, 0.8431, 1.0, 0.8564, 1.0, 1.0, 1.0, 1.0, 1.0, 1.0, 1.0, 1.0, 0.6915, 0.8488, 1.0, 0.9996, 1.0, 0.9361, 1.0, 1.0, 1.0, 1.0, 1.0, 1.0, 1.0, 1.0, 0.9288, 0.03502, 0.9992, 0.164, 0.01952, 0.2056]): _vg.add([_i], _w, 'REPLACE')
_vg = ob_worker_stand_nonetext.vertex_groups.new(name='Bone.001')
for _i, _w in zip([0, 1, 58, 126, 127, 166, 167, 169, 170, 171], [0.6246, 0.929, 0.003922, 0.9999, 0.8826, 0.2141, 0.07289, 0.9521, 0.03529, 1.0]): _vg.add([_i], _w, 'REPLACE')
_vg = ob_worker_stand_nonetext.vertex_groups.new(name='Bone.005')
for _i, _w in zip([0, 1, 3, 57, 58, 59, 60, 62], [0.9998, 0.8234, 0.9402, 0.9989, 0.02345, 0.8598, 1.0, 1.0]): _vg.add([_i], _w, 'REPLACE')
_vg = ob_worker_stand_nonetext.vertex_groups.new(name='Bone.006')
for _i, _w in zip([1, 35, 36, 37, 40, 41, 43, 44, 45, 46, 47, 48, 49, 50, 51, 52, 53, 54, 55, 56, 57, 58], [1.0, 0.4237, 1.0, 0.03502, 0.2188, 0.2048, 1.0, 1.0, 1.0, 1.0, 1.0, 1.0, 1.0, 1.0, 1.0, 1.0, 1.0, 1.0, 0.9988, 0.9337, 0.9825, 1.0]): _vg.add([_i], _w, 'REPLACE')
_vg = ob_worker_stand_nonetext.vertex_groups.new(name='Bone.007')
for _i, _w in zip([31, 32, 33, 34, 35, 36, 37, 38, 39, 40, 41, 42], [0.92, 0.999, 0.9704, 0.8552, 1.0, 0.9995, 1.0, 0.9998, 0.9834, 1.0, 1.0, 0.9559]): _vg.add([_i], _w, 'REPLACE')
_vg = ob_worker_stand_nonetext.vertex_groups.new(name='Bone.008')
for _i, _w in zip([19, 20, 21, 22, 23, 24, 25, 26, 27, 28, 29, 30, 31, 32, 33, 34, 39, 42], [1.0, 1.0, 1.0, 1.0, 1.0, 0.999, 1.0, 1.0, 1.0, 1.0, 1.0, 1.0, 0.5093, 0.1092, 0.4057, 0.007843, 0.2095, 0.09482]): _vg.add([_i], _w, 'REPLACE')
_vg = ob_worker_stand_nonetext.vertex_groups.new(name='Bone.002')
for _i, _w in zip([126, 127, 152, 153, 154, 155, 156, 157, 158, 159, 160, 161, 162, 163, 164, 165, 166, 167], [0.2998, 1.0, 1.0, 1.0, 0.9999, 0.9785, 1.0, 1.0, 1.0, 1.0, 1.0, 0.9999, 1.0, 1.0, 0.9971, 1.0, 0.8858, 1.0]): _vg.add([_i], _w, 'REPLACE')
_vg = ob_worker_stand_nonetext.vertex_groups.new(name='Bone.003')
for _i, _w in zip([135, 140, 141, 142, 143, 144, 145, 146, 147, 148, 149, 150, 151], [0.4187, 0.8197, 1.0, 0.9764, 0.9998, 0.9888, 0.95, 0.9996, 0.9977, 0.6055, 0.9926, 1.0, 0.9998]): _vg.add([_i], _w, 'REPLACE')
_vg = ob_worker_stand_nonetext.vertex_groups.new(name='Bone.004')
for _i, _w in zip([128, 129, 130, 131, 132, 133, 134, 135, 136, 137, 138, 139, 141, 142, 143, 148, 151], [1.0, 0.9994, 0.9991, 1.0, 0.9967, 0.9871, 0.9996, 1.0, 1.0, 0.977, 1.0, 0.9714, 0.8754, 0.9611, 0.9827, 0.05416, 0.978]): _vg.add([_i], _w, 'REPLACE')
_m = ob_worker_stand_nonetext.modifiers.new('Armature', 'ARMATURE')
_m.object = ob_armature
_m.use_bone_envelopes = True
ob_worker_standing.location = (0.0, 0.0, -0.08702)
ob_worker_standing.lock_rotations_4d = False
ob_worker_standing.empty_display_type = 'ARROWS'
ob_worker_standing.empty_image_offset = (0.0, 0.0)
ob_worker_standing.color = (0.0, 0.0, 0.0, 1.0)
ob_worker_standing.lineart.crease_threshold = 0.0
ob_lamp.location = (4.076, 1.005, 5.621)
ob_lamp.rotation_euler = (0.6503, 0.05522, 1.866)
ob_lamp.lock_rotations_4d = False
ob_lamp.empty_display_type = 'ARROWS'
ob_lamp.color = (0.0, 0.0, 0.0, 0.0)
ob_lamp.lineart.crease_threshold = 0.0
ob_camera.location = (7.481, -6.508, 5.061)
ob_camera.rotation_euler = (1.109, 0.01082, 0.8149)
ob_camera.lock_rotations_4d = False
ob_camera.empty_display_type = 'ARROWS'
ob_camera.color = (0.0, 0.0, 0.0, 0.0)
ob_camera.display_type = 'WIRE'
ob_camera.lineart.crease_threshold = 0.0
ob_cube_002.location = (-0.8167, 0.01469, 2.113)
ob_cube_002.rotation_euler = (5.96e-08, 1.571, 0.0)
ob_cube_002.scale = (0.5981, 0.8528, 0.7598)
ob_cube_002.lock_rotations_4d = False
ob_cube_002.empty_display_type = 'ARROWS'
ob_cube_002.color = (0.0, 0.0, 0.0, 1.0)
ob_cube_002.lineart.crease_threshold = 0.0

# ---- collection membership
col_collection_1.objects.link(ob_armature)
col_collection_1.objects.link(ob_worker_stand_nonetext)
col_collection_1.objects.link(ob_worker_standing)
col_collection_1.objects.link(ob_lamp)
col_collection_1.objects.link(ob_camera)
col_collection_1.objects.link(ob_cube_002)

# ---- scene / render settings (as saved in the file)
scene.camera = ob_camera
scene.frame_start = 1; scene.frame_end = 1; scene.frame_set(1)
scene.render.engine = 'BLENDER_EEVEE_NEXT'
scene.render.image_settings.file_format = 'JPEG'
scene.render.image_settings.color_mode = 'RGB'
scene.render.image_settings.compression = 90
scene.render.resolution_x = 800
scene.render.resolution_y = 600
scene.render.pixel_aspect_x = 100.0
scene.render.pixel_aspect_y = 100.0
scene.render.fps = 6
scene.render.dither_intensity = 0.0
scene.render.use_compositing = False
scene.render.use_sequencer = False
scene.render.bake_margin = 2
scene.render.bake_bias = 0.0
scene.render.use_stamp_time = False
scene.render.use_stamp_date = False
scene.render.use_stamp_frame = False
scene.render.use_stamp_camera = False
scene.render.use_stamp_scene = False
scene.render.use_stamp_filename = False
scene.render.use_stamp_render_time = False
scene.render.stamp_font_size = 0
scene.cycles.use_denoising = False
scene.cycles.samples = 10
scene.cycles.sampling_pattern = 'TABULATED_SOBOL'
scene.cycles.light_sampling_threshold = 0.0
scene.cycles.use_adaptive_sampling = False
scene.cycles.use_light_tree = False
scene.cycles.blur_glossy = 0.0
scene.cycles.volume_bounces = 1
scene.cycles.pixel_filter_type = 'GAUSSIAN'
scene.cycles.sample_clamp_indirect = 0.0
scene.view_settings.view_transform = 'Raw'
bpy.context.view_layer.update()
